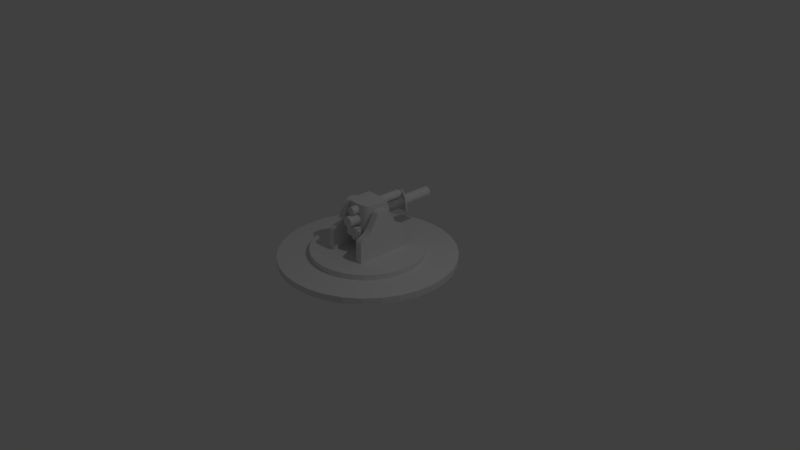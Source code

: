 # Source: pushka4.blend  (saved by Blender 2.79.0; exported with 4.5.12 LTS)
import bpy
from mathutils import Matrix  # noqa: F401  (used for matrix-valued properties, if any)

bpy.ops.wm.read_factory_settings(use_empty=True)
scene = bpy.context.scene
scene.name = 'Scene'

# ---- collections
col_collection_1 = bpy.data.collections.new('Collection 1'); scene.collection.children.link(col_collection_1)

# ---- world
world_world = bpy.data.worlds.new('World'); scene.world = world_world
world_world.color = (0.05088, 0.05088, 0.05088)
world_world.use_sun_shadow = False
world_world.sun_shadow_jitter_overblur = 0.0
world_world.cycles.sampling_method = 'MANUAL'

# ---- cameras
cam_camera = bpy.data.cameras.new('Camera')
cam_camera.clip_end = 100.0
cam_camera.lens = 35.0
cam_camera.sensor_width = 32.0
cam_camera.sensor_height = 18.0
cam_camera.ortho_scale = 7.314
cam_camera.dof.focus_distance = 0.0
cam_camera.dof.aperture_fstop = 128.0

# ---- lights
light_lamp = bpy.data.lights.new('Lamp', 'POINT')
light_lamp.transmission_factor = 0.0
light_lamp.cutoff_distance = 30.0
light_lamp.energy = 100.0
light_lamp.shadow_buffer_clip_start = 1.001
light_lamp.shadow_soft_size = 0.1
light_lamp.shadow_maximum_resolution = 0.006
light_lamp.use_absolute_resolution = True

# ---- meshes
me_003 = bpy.data.meshes.new('Куб.003')
me_003.from_pydata([(-1.0, 1.0, -0.5093), (-1.0, 1.0, 1.0), (1.0, 1.0, -0.5093), (1.0, 1.0, 1.0), (-0.5432, -1.0, -1.0), (-1.0, -0.5432, -1.0), (-0.6844, -0.9776, -1.0), (-0.8117, -0.9128, -1.0), (-0.9128, -0.8117, -1.0), (-0.9776, -0.6844, -1.0), (-1.0, -0.5432, 1.0), (0.4749, -1.0, -0.4252), (-0.9776, -0.6844, 1.0), (-0.9128, -0.8117, 1.0), (-0.8117, -0.9128, 1.0), (-0.6844, -0.9776, 1.0), (1.0, -0.4749, -1.0), (0.4749, -1.0, -1.0), (0.9743, -0.6372, -1.0), (0.8997, -0.7835, -1.0), (0.7835, -0.8997, -1.0), (0.6372, -0.9743, -1.0), (-0.5432, -1.0, -0.4252), (1.0, -0.4749, 1.0), (0.6372, -0.9743, 1.0), (0.7835, -0.8997, 1.0), (0.8997, -0.7835, 1.0), (0.9743, -0.6372, 1.0), (-0.5432, -1.0, 0.8987), (-0.6844, -0.9776, 1.0), (-0.554, -0.9983, 0.9375), (-0.5846, -0.9935, 0.9703), (-0.6304, -0.9862, 0.9923), (0.6372, -0.9743, 1.0), (0.4749, -1.0, 0.8987), (0.5751, -0.9841, 0.9923), (0.5224, -0.9925, 0.9703), (0.4872, -0.998, 0.9375), (0.4749, -1.514, -1.0), (0.4749, -1.514, -0.4252), (-0.5432, -1.514, -1.0), (-0.5432, -1.514, -0.4252), (0.4749, -1.257, -0.4252), (0.4749, -1.257, -1.0), (-0.5432, -1.257, -1.0), (-0.5432, -1.257, -0.4252), (0.4749, -1.385, -0.4252), (-0.5432, -1.385, -1.0), (0.4749, -1.385, -1.0), (-0.5432, -1.385, -0.4252), (0.4749, -1.128, -1.0), (-0.5432, -1.128, -0.4252), (0.4749, -1.128, -0.4252), (-0.5432, -1.128, -1.0), (-0.5432, -1.514, -0.8563), (-0.5432, -1.514, -0.7126), (-0.5432, -1.514, -0.5689), (0.4749, -1.514, -0.8563), (0.4749, -1.514, -0.7126), (0.4749, -1.514, -0.5689), (0.4749, -1.0, -0.8563), (0.4749, -1.0, -0.7126), (0.4749, -1.0, -0.5689), (-0.5432, -1.0, -0.8563), (-0.5432, -1.0, -0.7126), (-0.5432, -1.0, -0.5689), (-0.5432, -1.257, -0.8563), (0.6143, -1.257, -0.5689), (-0.5432, -1.257, -0.5689), (0.4749, -1.257, -0.5689), (-1.0, 1.0, -1.531), (0.4749, -1.257, -0.8563), (-0.5432, -1.385, -0.8563), (-0.5432, -1.385, -0.7126), (-0.5432, -1.385, -0.5689), (0.4749, -1.385, -0.5689), (0.4749, -1.385, -0.7126), (0.4749, -1.385, -0.8563), (0.4749, -1.128, -0.5689), (0.4749, -1.128, -0.7126), (0.4749, -1.128, -0.8563), (-0.5432, -1.128, -0.8563), (-0.5432, -1.128, -0.7126), (-0.5432, -1.128, -0.5689), (-0.6913, -1.257, -0.8563), (-0.6913, -1.257, -0.7126), (-0.6913, -1.257, -0.5689), (-0.6913, -1.385, -0.8563), (-0.6913, -1.385, -0.7126), (-0.6913, -1.385, -0.5689), (-0.6913, -1.128, -0.8563), (-0.6913, -1.128, -0.7126), (-0.6913, -1.128, -0.5689), (0.6143, -1.257, -0.7126), (0.6143, -1.257, -0.8563), (0.6143, -1.385, -0.5689), (0.6143, -1.385, -0.7126), (0.6143, -1.385, -0.8563), (0.6143, -1.128, -0.5689), (0.6143, -1.128, -0.7126), (0.6143, -1.128, -0.8563), (1.0, 1.0, -1.531), (-1.35, 0.2595, 0.3754), (1.528, 0.2595, 0.3754), (-1.35, 0.253, 0.321), (1.528, 0.253, 0.321), (-1.35, 0.2339, 0.2686), (1.528, 0.2339, 0.2686), (-1.35, 0.2027, 0.2204), (1.528, 0.2027, 0.2204), (-1.35, 0.1608, 0.1781), (1.528, 0.1608, 0.1781), (-1.35, 0.1098, 0.1434), (1.528, 0.1098, 0.1434), (-1.35, 0.05154, 0.1177), (1.528, 0.05154, 0.1177), (-1.35, -0.01166, 0.1018), (1.528, -0.01166, 0.1018), (-1.35, -0.07739, 0.09642), (1.528, -0.07739, 0.09642), (-1.35, -0.1431, 0.1018), (1.528, -0.1431, 0.1018), (-1.35, -0.2063, 0.1177), (1.528, -0.2063, 0.1177), (-1.35, -0.2646, 0.1434), (1.528, -0.2646, 0.1434), (-1.35, -0.3156, 0.1781), (1.528, -0.3156, 0.1781), (-1.35, -0.3575, 0.2204), (1.528, -0.3575, 0.2204), (-1.35, -0.3886, 0.2686), (1.528, -0.3886, 0.2686), (-1.35, -0.4078, 0.321), (1.528, -0.4078, 0.321), (-1.35, -0.4143, 0.3754), (1.528, -0.4143, 0.3754), (-1.35, -0.4078, 0.4298), (1.528, -0.4078, 0.4298), (-1.35, -0.3886, 0.4821), (1.528, -0.3886, 0.4821), (-1.35, -0.3575, 0.5304), (1.528, -0.3575, 0.5304), (-1.35, -0.3156, 0.5726), (1.528, -0.3156, 0.5726), (-1.35, -0.2646, 0.6073), (1.528, -0.2646, 0.6073), (-1.35, -0.2063, 0.6331), (1.528, -0.2063, 0.6331), (-1.35, -0.1431, 0.649), (1.528, -0.1431, 0.649), (-1.35, -0.07739, 0.6543), (1.528, -0.07739, 0.6543), (-1.35, -0.01166, 0.649), (1.528, -0.01166, 0.649), (-1.35, 0.05154, 0.6331), (1.528, 0.05154, 0.6331), (-1.35, 0.1098, 0.6073), (1.528, 0.1098, 0.6073), (-1.35, 0.1608, 0.5726), (1.528, 0.1608, 0.5726), (-1.35, 0.2027, 0.5304), (1.528, 0.2027, 0.5304), (-1.35, 0.2339, 0.4821), (1.528, 0.2339, 0.4821), (-1.35, 0.253, 0.4298), (1.528, 0.253, 0.4298), (-0.6844, -0.9776, -1.531), (-0.5432, -1.0, -1.531), (-0.8117, -0.9128, -1.531), (-0.9128, -0.8117, -1.531), (-0.9776, -0.6844, -1.531), (-1.0, -0.5432, -1.531), (0.4749, -1.0, -1.531), (0.6372, -0.9743, -1.531), (0.7835, -0.8997, -1.531), (0.8997, -0.7835, -1.531), (0.9743, -0.6372, -1.531), (1.0, -0.4749, -1.531), (1.0, 1.861, -1.0), (-1.0, 1.861, -1.0), (1.0, 1.861, -1.531), (-1.0, 1.861, -1.531)], [], [(11, 34, 28, 22), (0, 1, 3, 2), (33, 35, 36, 37, 34, 11, 62, 61, 60, 17, 21, 24), (5, 10, 1, 0), (3, 1, 10, 12, 13, 14, 15, 29, 33, 24, 25, 26, 27, 23), (6, 15, 14, 7), (7, 14, 13, 8), (8, 13, 12, 9), (9, 12, 10, 5), (2, 3, 23, 16), (75, 46, 39, 59), (24, 21, 20, 25), (25, 20, 19, 26), (26, 19, 18, 27), (27, 18, 16, 23), (9, 5, 171, 170), (33, 29, 32, 35), (35, 32, 31, 36), (36, 31, 30, 37), (37, 30, 28, 34), (4, 63, 64, 65, 22, 28, 30, 31, 32, 29, 15, 6), (59, 39, 41, 56), (72, 47, 40, 54), (46, 49, 41, 39), (47, 48, 38, 40), (53, 50, 43, 44), (52, 51, 45, 42), (81, 53, 44, 66), (78, 52, 42, 69), (44, 43, 48, 47), (42, 45, 49, 46), (66, 44, 47, 72), (69, 42, 46, 75), (62, 11, 52, 78), (63, 4, 53, 81), (11, 22, 51, 52), (4, 17, 50, 53), (22, 65, 83, 51), (65, 64, 82, 83), (64, 63, 81, 82), (17, 60, 80, 50), (60, 61, 79, 80), (61, 62, 78, 79), (43, 71, 77, 48), (80, 79, 99, 100), (76, 77, 97, 96), (45, 68, 74, 49), (72, 73, 88, 87), (66, 72, 87, 84), (50, 80, 71, 43), (79, 78, 98, 99), (77, 71, 94, 97), (51, 83, 68, 45), (68, 83, 92, 86), (81, 66, 84, 90), (49, 74, 56, 41), (74, 73, 55, 56), (73, 72, 54, 55), (38, 57, 54, 40), (57, 58, 55, 54), (58, 59, 56, 55), (48, 77, 57, 38), (77, 76, 58, 57), (76, 75, 59, 58), (86, 85, 88, 89), (85, 84, 87, 88), (92, 91, 85, 86), (91, 90, 84, 85), (74, 68, 86, 89), (82, 81, 90, 91), (73, 74, 89, 88), (83, 82, 91, 92), (94, 93, 96, 97), (93, 67, 95, 96), (100, 99, 93, 94), (99, 98, 67, 93), (78, 69, 67, 98), (75, 76, 96, 95), (71, 80, 100, 94), (69, 75, 95, 67), (102, 103, 105, 104), (104, 105, 107, 106), (106, 107, 109, 108), (108, 109, 111, 110), (110, 111, 113, 112), (112, 113, 115, 114), (114, 115, 117, 116), (116, 117, 119, 118), (118, 119, 121, 120), (120, 121, 123, 122), (122, 123, 125, 124), (124, 125, 127, 126), (126, 127, 129, 128), (0, 2, 178, 179), (128, 129, 131, 130), (101, 70, 181, 180), (130, 131, 133, 132), (2, 101, 180, 178), (132, 133, 135, 134), (179, 178, 180, 181), (134, 135, 137, 136), (17, 4, 167, 172), (136, 137, 139, 138), (21, 17, 172, 173), (138, 139, 141, 140), (2, 16, 177, 101), (140, 141, 143, 142), (70, 0, 179, 181), (142, 143, 145, 144), (6, 7, 168, 166), (144, 145, 147, 146), (19, 20, 174, 175), (146, 147, 149, 148), (8, 9, 170, 169), (148, 149, 151, 150), (16, 18, 176, 177), (150, 151, 153, 152), (5, 0, 70, 171), (152, 153, 155, 154), (20, 21, 173, 174), (154, 155, 157, 156), (4, 6, 166, 167), (156, 157, 159, 158), (7, 8, 169, 168), (158, 159, 161, 160), (18, 19, 175, 176), (160, 161, 163, 162), (105, 103, 165, 163, 161, 159, 157, 155, 153, 151, 149, 147, 145, 143, 141, 139, 137, 135, 133, 131, 129, 127, 125, 123, 121, 119, 117, 115, 113, 111, 109, 107), (70, 101, 177, 176, 175, 174, 173, 172, 167, 166, 168, 169, 170, 171), (162, 163, 165, 164), (164, 165, 103, 102), (102, 104, 106, 108, 110, 112, 114, 116, 118, 120, 122, 124, 126, 128, 130, 132, 134, 136, 138, 140, 142, 144, 146, 148, 150, 152, 154, 156, 158, 160, 162, 164)])
me_003.use_remesh_preserve_volume = False
me_003.use_remesh_preserve_attributes = False
me_003.use_mirror_vertex_groups = False
me_003.update()
me_003_1 = bpy.data.meshes.new('Цилиндр.003')
me_003_1.from_pydata([(0.0, 1.0, -1.0), (0.0, 1.0, 1.0), (0.1951, 0.9808, -1.0), (0.1951, 0.9808, 1.0), (0.3827, 0.9239, -1.0), (0.3827, 0.9239, 1.0), (0.5556, 0.8315, -1.0), (0.5556, 0.8315, 1.0), (0.7071, 0.7071, -1.0), (0.7071, 0.7071, 1.0), (0.8315, 0.5556, -1.0), (0.8315, 0.5556, 1.0), (0.9239, 0.3827, -1.0), (0.9239, 0.3827, 1.0), (0.9808, 0.1951, -1.0), (0.9808, 0.1951, 1.0), (1.0, 7.55e-08, -1.0), (1.0, 7.55e-08, 1.0), (0.9808, -0.1951, -1.0), (0.9808, -0.1951, 1.0), (0.9239, -0.3827, -1.0), (0.9239, -0.3827, 1.0), (0.8315, -0.5556, -1.0), (0.8315, -0.5556, 1.0), (0.7071, -0.7071, -1.0), (0.7071, -0.7071, 1.0), (0.5556, -0.8315, -1.0), (0.5556, -0.8315, 1.0), (0.3827, -0.9239, -1.0), (0.3827, -0.9239, 1.0), (0.1951, -0.9808, -1.0), (0.1951, -0.9808, 1.0), (-3.258e-07, -1.0, -1.0), (-3.258e-07, -1.0, 1.0), (-0.1951, -0.9808, -1.0), (-0.1951, -0.9808, 1.0), (-0.3827, -0.9239, -1.0), (-0.3827, -0.9239, 1.0), (-0.5556, -0.8315, -1.0), (-0.5556, -0.8315, 1.0), (-0.7071, -0.7071, -1.0), (-0.7071, -0.7071, 1.0), (-0.8315, -0.5556, -1.0), (-0.8315, -0.5556, 1.0), (-0.9239, -0.3827, -1.0), (-0.9239, -0.3827, 1.0), (-0.9808, -0.1951, -1.0), (-0.9808, -0.1951, 1.0), (-1.0, 9.656e-07, -1.0), (-1.0, 9.656e-07, 1.0), (-0.9808, 0.1951, -1.0), (-0.9808, 0.1951, 1.0), (-0.9239, 0.3827, -1.0), (-0.9239, 0.3827, 1.0), (-0.8315, 0.5556, -1.0), (-0.8315, 0.5556, 1.0), (-0.7071, 0.7071, -1.0), (-0.7071, 0.7071, 1.0), (-0.5556, 0.8315, -1.0), (-0.5556, 0.8315, 1.0), (-0.3827, 0.9239, -1.0), (-0.3827, 0.9239, 1.0), (-0.1951, 0.9808, -1.0), (-0.1951, 0.9808, 1.0), (-1.447e-08, 1.122, -1.004), (0.2188, 1.1, -1.004), (0.4292, 1.036, -1.004), (0.6232, 0.9326, -1.004), (0.7931, 0.7931, -1.004), (0.9326, 0.6232, -1.004), (1.036, 0.4292, -1.004), (1.1, 0.2188, -1.004), (1.122, 4.835e-08, -1.004), (1.1, -0.2188, -1.004), (1.036, -0.4292, -1.004), (0.9326, -0.6232, -1.004), (0.7931, -0.7931, -1.004), (0.6232, -0.9326, -1.004), (0.4292, -1.036, -1.004), (0.2188, -1.1, -1.004), (-3.8e-07, -1.122, -1.004), (-0.2188, -1.1, -1.004), (-0.4292, -1.036, -1.004), (-0.6232, -0.9326, -1.004), (-0.7931, -0.7931, -1.004), (-0.9326, -0.6232, -1.004), (-1.036, -0.4292, -1.004), (-1.1, -0.2188, -1.004), (-1.122, 1.047e-06, -1.004), (-1.1, 0.2188, -1.004), (-1.036, 0.4292, -1.004), (-0.9326, 0.6232, -1.004), (-0.7931, 0.7931, -1.004), (-0.6232, 0.9326, -1.004), (-0.4292, 1.036, -1.004), (-0.2188, 1.1, -1.004), (-1.447e-08, 1.122, -1.129), (0.2188, 1.1, -1.129), (0.4292, 1.036, -1.129), (0.6232, 0.9326, -1.129), (0.7931, 0.7931, -1.129), (0.9326, 0.6232, -1.129), (1.036, 0.4292, -1.129), (1.1, 0.2188, -1.129), (1.122, 3.802e-08, -1.129), (1.1, -0.2188, -1.129), (1.036, -0.4292, -1.129), (0.9326, -0.6232, -1.129), (0.7931, -0.7931, -1.129), (0.6232, -0.9326, -1.129), (0.4292, -1.036, -1.129), (0.2188, -1.1, -1.129), (-3.8e-07, -1.122, -1.129), (-0.2188, -1.1, -1.129), (-0.4292, -1.036, -1.129), (-0.6232, -0.9326, -1.129), (-0.7931, -0.7931, -1.129), (-0.9326, -0.6232, -1.129), (-1.036, -0.4292, -1.129), (-1.1, -0.2188, -1.129), (-1.122, 1.036e-06, -1.129), (-1.1, 0.2188, -1.129), (-1.036, 0.4292, -1.129), (-0.9326, 0.6232, -1.129), (-0.7931, 0.7931, -1.129), (-0.6232, 0.9326, -1.129), (-0.4292, 1.036, -1.129), (-0.2188, 1.1, -1.129), (-1.447e-08, 1.122, -1.004), (0.2188, 1.1, -1.004), (0.4292, 1.036, -1.004), (0.6232, 0.9326, -1.004), (0.7931, 0.7931, -1.004), (0.9326, 0.6232, -1.004), (1.036, 0.4292, -1.004), (1.1, 0.2188, -1.004), (1.122, 4.835e-08, -1.004), (1.1, -0.2188, -1.004), (1.036, -0.4292, -1.004), (0.9326, -0.6232, -1.004), (0.7931, -0.7931, -1.004), (0.6232, -0.9326, -1.004), (0.4292, -1.036, -1.004), (0.2188, -1.1, -1.004), (-3.8e-07, -1.122, -1.004), (-0.2188, -1.1, -1.004), (-0.4292, -1.036, -1.004), (-0.6232, -0.9326, -1.004), (-0.7931, -0.7931, -1.004), (-0.9326, -0.6232, -1.004), (-1.036, -0.4292, -1.004), (-1.1, -0.2188, -1.004), (-1.122, 1.047e-06, -1.004), (-1.1, 0.2188, -1.004), (-1.036, 0.4292, -1.004), (-0.9326, 0.6232, -1.004), (-0.7931, 0.7931, -1.004), (-0.6232, 0.9326, -1.004), (-0.4292, 1.036, -1.004), (-0.2188, 1.1, -1.004), (-1.447e-08, 1.122, -1.129), (0.2188, 1.1, -1.129), (0.4292, 1.036, -1.129), (0.6232, 0.9326, -1.129), (0.7931, 0.7931, -1.129), (0.9326, 0.6232, -1.129), (1.036, 0.4292, -1.129), (1.1, 0.2188, -1.129), (1.122, 3.802e-08, -1.129), (1.1, -0.2188, -1.129), (1.036, -0.4292, -1.129), (0.9326, -0.6232, -1.129), (0.7931, -0.7931, -1.129), (0.6232, -0.9326, -1.129), (0.4292, -1.036, -1.129), (0.2188, -1.1, -1.129), (-3.8e-07, -1.122, -1.129), (-0.2188, -1.1, -1.129), (-0.4292, -1.036, -1.129), (-0.6232, -0.9326, -1.129), (-0.7931, -0.7931, -1.129), (-0.9326, -0.6232, -1.129), (-1.036, -0.4292, -1.129), (-1.1, -0.2188, -1.129), (-1.122, 1.036e-06, -1.129), (-1.1, 0.2188, -1.129), (-1.036, 0.4292, -1.129), (-0.9326, 0.6232, -1.129), (-0.7931, 0.7931, -1.129), (-0.6232, 0.9326, -1.129), (-0.4292, 1.036, -1.129), (-0.2188, 1.1, -1.129), (-1.447e-08, 1.122, -1.004), (0.2188, 1.1, -1.004), (0.4292, 1.036, -1.004), (0.6232, 0.9326, -1.004), (0.7931, 0.7931, -1.004), (0.9326, 0.6232, -1.004), (1.036, 0.4292, -1.004), (1.1, 0.2188, -1.004), (1.122, 4.835e-08, -1.004), (1.1, -0.2188, -1.004), (1.036, -0.4292, -1.004), (0.9326, -0.6232, -1.004), (0.7931, -0.7931, -1.004), (0.6232, -0.9326, -1.004), (0.4292, -1.036, -1.004), (0.2188, -1.1, -1.004), (-3.8e-07, -1.122, -1.004), (-0.2188, -1.1, -1.004), (-0.4292, -1.036, -1.004), (-0.6232, -0.9326, -1.004), (-0.7931, -0.7931, -1.004), (-0.9326, -0.6232, -1.004), (-1.036, -0.4292, -1.004), (-1.1, -0.2188, -1.004), (-1.122, 1.047e-06, -1.004), (-1.1, 0.2188, -1.004), (-1.036, 0.4292, -1.004), (-0.9326, 0.6232, -1.004), (-0.7931, 0.7931, -1.004), (-0.6232, 0.9326, -1.004), (-0.4292, 1.036, -1.004), (-0.2188, 1.1, -1.004), (-1.447e-08, 1.122, -1.129), (0.2188, 1.1, -1.129), (0.4292, 1.036, -1.129), (0.6232, 0.9326, -1.129), (0.7931, 0.7931, -1.129), (0.9326, 0.6232, -1.129), (1.036, 0.4292, -1.129), (1.1, 0.2188, -1.129), (1.122, 3.802e-08, -1.129), (1.1, -0.2188, -1.129), (1.036, -0.4292, -1.129), (0.9326, -0.6232, -1.129), (0.7931, -0.7931, -1.129), (0.6232, -0.9326, -1.129), (0.4292, -1.036, -1.129), (0.2188, -1.1, -1.129), (-3.8e-07, -1.122, -1.129), (-0.2188, -1.1, -1.129), (-0.4292, -1.036, -1.129), (-0.6232, -0.9326, -1.129), (-0.7931, -0.7931, -1.129), (-0.9326, -0.6232, -1.129), (-1.036, -0.4292, -1.129), (-1.1, -0.2188, -1.129), (-1.122, 1.036e-06, -1.129), (-1.1, 0.2188, -1.129), (-1.036, 0.4292, -1.129), (-0.9326, 0.6232, -1.129), (-0.7931, 0.7931, -1.129), (-0.6232, 0.9326, -1.129), (-0.4292, 1.036, -1.129), (-0.2188, 1.1, -1.129), (-3.196e-08, 1.01, -1.129), (0.1971, 0.991, -1.129), (0.3867, 0.9335, -1.129), (0.5614, 0.8401, -1.129), (0.7145, 0.7145, -1.129), (0.8401, 0.5614, -1.129), (0.9335, 0.3867, -1.129), (0.991, 0.1971, -1.129), (1.01, 7.631e-09, -1.129), (0.991, -0.1971, -1.129), (0.9335, -0.3867, -1.129), (0.8401, -0.5614, -1.129), (0.7145, -0.7145, -1.129), (0.5614, -0.8401, -1.129), (0.3867, -0.9335, -1.129), (0.1971, -0.991, -1.129), (-3.5e-07, -1.01, -1.129), (-0.1971, -0.991, -1.129), (-0.3867, -0.9335, -1.129), (-0.5614, -0.8401, -1.129), (-0.7145, -0.7145, -1.129), (-0.8401, -0.5614, -1.129), (-0.9335, -0.3867, -1.129), (-0.991, -0.1971, -1.129), (-1.01, 9.444e-07, -1.129), (-0.991, 0.1971, -1.129), (-0.9335, 0.3867, -1.129), (-0.8401, 0.5614, -1.129), (-0.7145, 0.7145, -1.129), (-0.5614, 0.8401, -1.129), (-0.3867, 0.9335, -1.129), (-0.1971, 0.991, -1.129), (-1.447e-08, 1.122, -1.129), (0.2188, 1.1, -1.129), (0.4292, 1.036, -1.129), (0.6232, 0.9326, -1.129), (0.7931, 0.7931, -1.129), (0.9326, 0.6232, -1.129), (1.036, 0.4292, -1.129), (1.1, 0.2188, -1.129), (1.122, 3.802e-08, -1.129), (1.1, -0.2188, -1.129), (1.036, -0.4292, -1.129), (0.9326, -0.6232, -1.129), (0.7931, -0.7931, -1.129), (0.6232, -0.9326, -1.129), (0.4292, -1.036, -1.129), (0.2188, -1.1, -1.129), (-3.8e-07, -1.122, -1.129), (-0.2188, -1.1, -1.129), (-0.4292, -1.036, -1.129), (-0.6232, -0.9326, -1.129), (-0.7931, -0.7931, -1.129), (-0.9326, -0.6232, -1.129), (-1.036, -0.4292, -1.129), (-1.1, -0.2188, -1.129), (-1.122, 1.036e-06, -1.129), (-1.1, 0.2188, -1.129), (-1.036, 0.4292, -1.129), (-0.9326, 0.6232, -1.129), (-0.7931, 0.7931, -1.129), (-0.6232, 0.9326, -1.129), (-0.4292, 1.036, -1.129), (-0.2188, 1.1, -1.129), (-1.68e-07, 0.373, -1.915), (0.07277, 0.3658, -1.915), (0.1427, 0.3446, -1.915), (0.2072, 0.3101, -1.915), (0.2638, 0.2638, -1.915), (0.3101, 0.2072, -1.915), (0.3446, 0.1427, -1.915), (0.3658, 0.07277, -1.915), (0.373, -2.387e-07, -1.915), (0.3658, -0.07277, -1.915), (0.3446, -0.1427, -1.915), (0.3101, -0.2072, -1.915), (0.2638, -0.2638, -1.915), (0.2072, -0.3101, -1.915), (0.1427, -0.3446, -1.915), (0.07277, -0.3658, -1.915), (-1.567e-07, -0.373, -1.915), (-0.07277, -0.3658, -1.915), (-0.1427, -0.3446, -1.915), (-0.2072, -0.3101, -1.915), (-0.2638, -0.2638, -1.915), (-0.3101, -0.2072, -1.915), (-0.3446, -0.1427, -1.915), (-0.3658, -0.07277, -1.915), (-0.373, 2.948e-07, -1.915), (-0.3658, 0.07277, -1.915), (-0.3446, 0.1427, -1.915), (-0.3101, 0.2072, -1.915), (-0.2638, 0.2638, -1.915), (-0.2072, 0.3101, -1.915), (-0.1427, 0.3446, -1.915), (-0.07277, 0.3658, -1.915), (-1.648e-07, 0.3879, -1.915), (-3.196e-08, 1.01, -1.295), (-1.355e-07, 0.5264, -1.899), (-1.071e-07, 0.658, -1.854), (-8.196e-08, 0.776, -1.78), (-6.1e-08, 0.8746, -1.682), (-4.517e-08, 0.9488, -1.564), (-3.539e-08, 0.9948, -1.433), (0.1971, 0.991, -1.295), (0.07568, 0.3805, -1.915), (0.1941, 0.9757, -1.433), (0.1851, 0.9306, -1.564), (0.1706, 0.8578, -1.682), (0.1514, 0.7611, -1.78), (0.1284, 0.6454, -1.854), (0.1027, 0.5163, -1.899), (0.3867, 0.9335, -1.295), (0.1484, 0.3584, -1.915), (0.3807, 0.9191, -1.433), (0.3631, 0.8766, -1.564), (0.3347, 0.808, -1.682), (0.297, 0.717, -1.78), (0.2518, 0.6079, -1.854), (0.2015, 0.4864, -1.899), (0.5614, 0.8401, -1.295), (0.2155, 0.3225, -1.915), (0.5527, 0.8272, -1.433), (0.5271, 0.7889, -1.564), (0.4859, 0.7272, -1.682), (0.4311, 0.6453, -1.78), (0.3656, 0.5471, -1.854), (0.2925, 0.4377, -1.899), (0.7145, 0.7145, -1.295), (0.2743, 0.2743, -1.915), (0.7034, 0.7034, -1.433), (0.6709, 0.6709, -1.564), (0.6184, 0.6184, -1.682), (0.5487, 0.5487, -1.78), (0.4653, 0.4653, -1.854), (0.3722, 0.3722, -1.899), (0.8401, 0.5614, -1.295), (0.3225, 0.2155, -1.915), (0.8272, 0.5527, -1.433), (0.7889, 0.5271, -1.564), (0.7272, 0.4859, -1.682), (0.6453, 0.4311, -1.78), (0.5471, 0.3656, -1.854), (0.4377, 0.2925, -1.899), (0.9335, 0.3867, -1.295), (0.3584, 0.1484, -1.915), (0.9191, 0.3807, -1.433), (0.8766, 0.3631, -1.564), (0.808, 0.3347, -1.682), (0.717, 0.297, -1.78), (0.6079, 0.2518, -1.854), (0.4864, 0.2015, -1.899), (0.991, 0.1971, -1.295), (0.3805, 0.07568, -1.915), (0.9757, 0.1941, -1.433), (0.9306, 0.1851, -1.564), (0.8578, 0.1706, -1.682), (0.7611, 0.1514, -1.78), (0.6454, 0.1284, -1.854), (0.5163, 0.1027, -1.899), (1.01, -6.106e-09, -1.295), (0.3879, -2.344e-07, -1.915), (0.9948, -2.189e-08, -1.433), (0.9488, -4.657e-08, -1.564), (0.8746, -7.73e-08, -1.682), (0.776, -1.136e-07, -1.78), (0.658, -1.537e-07, -1.854), (0.5264, -1.937e-07, -1.899), (0.991, -0.1971, -1.295), (0.3805, -0.07568, -1.915), (0.9757, -0.1941, -1.433), (0.9306, -0.1851, -1.564), (0.8578, -0.1706, -1.682), (0.7611, -0.1514, -1.78), (0.6454, -0.1284, -1.854), (0.5163, -0.1027, -1.899), (0.9335, -0.3867, -1.295), (0.3584, -0.1484, -1.915), (0.9191, -0.3807, -1.433), (0.8766, -0.3631, -1.564), (0.808, -0.3347, -1.682), (0.717, -0.297, -1.78), (0.6079, -0.2518, -1.854), (0.4864, -0.2015, -1.899), (0.8401, -0.5614, -1.295), (0.3225, -0.2155, -1.915), (0.8272, -0.5527, -1.433), (0.7889, -0.5271, -1.564), (0.7272, -0.4859, -1.682), (0.6453, -0.4311, -1.78), (0.5471, -0.3656, -1.854), (0.4377, -0.2925, -1.899), (0.7145, -0.7145, -1.295), (0.2743, -0.2743, -1.915), (0.7034, -0.7034, -1.433), (0.6709, -0.6709, -1.564), (0.6184, -0.6184, -1.682), (0.5487, -0.5487, -1.78), (0.4653, -0.4653, -1.854), (0.3722, -0.3722, -1.899), (0.5614, -0.8401, -1.295), (0.2155, -0.3225, -1.915), (0.5527, -0.8272, -1.433), (0.5271, -0.7889, -1.564), (0.4859, -0.7272, -1.682), (0.4311, -0.6453, -1.78), (0.3656, -0.5471, -1.854), (0.2925, -0.4377, -1.899), (0.3867, -0.9335, -1.295), (0.1484, -0.3584, -1.915), (0.3807, -0.9191, -1.433), (0.3631, -0.8766, -1.564), (0.3347, -0.808, -1.682), (0.297, -0.717, -1.78), (0.2518, -0.6079, -1.854), (0.2015, -0.4864, -1.899), (0.1971, -0.991, -1.295), (0.07568, -0.3805, -1.915), (0.1941, -0.9757, -1.433), (0.1851, -0.9306, -1.564), (0.1706, -0.8578, -1.682), (0.1514, -0.7611, -1.78), (0.1284, -0.6454, -1.854), (0.1027, -0.5163, -1.899), (-3.5e-07, -1.01, -1.295), (-1.612e-07, -0.3879, -1.915), (-3.451e-07, -0.9948, -1.433), (-3.311e-07, -0.9488, -1.564), (-3.083e-07, -0.8746, -1.682), (-2.785e-07, -0.776, -1.78), (-2.431e-07, -0.658, -1.854), (-2.03e-07, -0.5264, -1.899), (-0.1971, -0.991, -1.295), (-0.07568, -0.3805, -1.915), (-0.1941, -0.9757, -1.433), (-0.1851, -0.9306, -1.564), (-0.1706, -0.8578, -1.682), (-0.1514, -0.7611, -1.78), (-0.1284, -0.6454, -1.854), (-0.1027, -0.5163, -1.899), (-0.3867, -0.9335, -1.295), (-0.1484, -0.3584, -1.915), (-0.3807, -0.9191, -1.433), (-0.3631, -0.8766, -1.564), (-0.3347, -0.808, -1.682), (-0.297, -0.717, -1.78), (-0.2518, -0.6079, -1.854), (-0.2015, -0.4864, -1.899), (-0.5614, -0.8401, -1.295), (-0.2155, -0.3225, -1.915), (-0.5527, -0.8272, -1.433), (-0.5271, -0.7889, -1.564), (-0.4859, -0.7272, -1.682), (-0.4311, -0.6453, -1.78), (-0.3656, -0.5471, -1.854), (-0.2925, -0.4377, -1.899), (-0.7145, -0.7145, -1.295), (-0.2743, -0.2743, -1.915), (-0.7034, -0.7034, -1.433), (-0.6709, -0.6709, -1.564), (-0.6184, -0.6184, -1.682), (-0.5487, -0.5487, -1.78), (-0.4653, -0.4653, -1.854), (-0.3722, -0.3722, -1.899), (-0.8401, -0.5614, -1.295), (-0.3225, -0.2155, -1.915), (-0.8272, -0.5527, -1.433), (-0.7889, -0.5271, -1.564), (-0.7272, -0.4859, -1.682), (-0.6453, -0.4311, -1.78), (-0.5471, -0.3656, -1.854), (-0.4377, -0.2925, -1.899), (-0.9335, -0.3867, -1.295), (-0.3584, -0.1484, -1.915), (-0.9191, -0.3807, -1.433), (-0.8766, -0.3631, -1.564), (-0.808, -0.3347, -1.682), (-0.717, -0.297, -1.78), (-0.6079, -0.2518, -1.854), (-0.4864, -0.2015, -1.899), (-0.991, -0.1971, -1.295), (-0.3805, -0.07568, -1.915), (-0.9757, -0.1941, -1.433), (-0.9306, -0.1851, -1.564), (-0.8578, -0.1706, -1.682), (-0.7611, -0.1514, -1.78), (-0.6454, -0.1284, -1.854), (-0.5163, -0.1027, -1.899), (-1.01, 9.307e-07, -1.295), (-0.3879, 3.085e-07, -1.915), (-0.9948, 9.057e-07, -1.433), (-0.9488, 8.517e-07, -1.564), (-0.8746, 7.739e-07, -1.682), (-0.776, 6.752e-07, -1.78), (-0.658, 5.607e-07, -1.854), (-0.5264, 4.377e-07, -1.899), (-0.991, 0.1971, -1.295), (-0.3805, 0.07568, -1.915), (-0.9757, 0.1941, -1.433), (-0.9306, 0.1851, -1.564), (-0.8578, 0.1706, -1.682), (-0.7611, 0.1514, -1.78), (-0.6454, 0.1284, -1.854), (-0.5163, 0.1027, -1.899), (-0.9335, 0.3867, -1.295), (-0.3584, 0.1484, -1.915), (-0.9191, 0.3807, -1.433), (-0.8766, 0.3631, -1.564), (-0.808, 0.3347, -1.682), (-0.717, 0.297, -1.78), (-0.6079, 0.2518, -1.854), (-0.4864, 0.2015, -1.899), (-0.8401, 0.5614, -1.295), (-0.3225, 0.2155, -1.915), (-0.8272, 0.5527, -1.433), (-0.7889, 0.5271, -1.564), (-0.7272, 0.4859, -1.682), (-0.6453, 0.4311, -1.78), (-0.5471, 0.3656, -1.854), (-0.4377, 0.2925, -1.899), (-0.7145, 0.7145, -1.295), (-0.2743, 0.2743, -1.915), (-0.7034, 0.7034, -1.433), (-0.6709, 0.6709, -1.564), (-0.6184, 0.6184, -1.682), (-0.5487, 0.5487, -1.78), (-0.4653, 0.4653, -1.854), (-0.3722, 0.3722, -1.899), (-0.5614, 0.8401, -1.295), (-0.2155, 0.3225, -1.915), (-0.5527, 0.8272, -1.433), (-0.5271, 0.7889, -1.564), (-0.4859, 0.7272, -1.682), (-0.4311, 0.6453, -1.78), (-0.3656, 0.5471, -1.854), (-0.2925, 0.4377, -1.899), (-0.3867, 0.9335, -1.295), (-0.1484, 0.3584, -1.915), (-0.3807, 0.9191, -1.433), (-0.3631, 0.8766, -1.564), (-0.3347, 0.808, -1.682), (-0.297, 0.717, -1.78), (-0.2518, 0.6079, -1.854), (-0.2015, 0.4864, -1.899), (-0.1971, 0.991, -1.295), (-0.07568, 0.3805, -1.915), (-0.1941, 0.9757, -1.433), (-0.1851, 0.9306, -1.564), (-0.1706, 0.8578, -1.682), (-0.1514, 0.7611, -1.78), (-0.1284, 0.6454, -1.854), (-0.1027, 0.5163, -1.899), (3.035e-07, 0.373, -2.285), (0.07277, 0.3658, -2.285), (0.1427, 0.3446, -2.285), (0.2072, 0.3101, -2.285), (0.2638, 0.2638, -2.285), (0.3101, 0.2072, -2.285), (0.3446, 0.1427, -2.285), (0.3658, 0.07277, -2.285), (0.373, -2.693e-07, -2.285), (0.3658, -0.07277, -2.285), (0.3446, -0.1427, -2.285), (0.3101, -0.2072, -2.285), (0.2638, -0.2638, -2.285), (0.2072, -0.3101, -2.285), (0.1427, -0.3446, -2.285), (0.07277, -0.3658, -2.285), (3.147e-07, -0.373, -2.285), (-0.07277, -0.3658, -2.285), (-0.1427, -0.3446, -2.285), (-0.2072, -0.3101, -2.285), (-0.2638, -0.2638, -2.285), (-0.3101, -0.2072, -2.285), (-0.3446, -0.1427, -2.285), (-0.3658, -0.07277, -2.285), (-0.373, 2.643e-07, -2.285), (-0.3658, 0.07277, -2.285), (-0.3446, 0.1427, -2.285), (-0.3101, 0.2072, -2.285), (-0.2638, 0.2638, -2.285), (-0.2072, 0.3101, -2.285), (-0.1427, 0.3446, -2.285), (-0.07277, 0.3658, -2.285), (0.1951, 0.9808, 6.014), (-1.33e-06, 1.0, 6.014), (0.3827, 0.9239, 6.014), (0.5556, 0.8315, 6.014), (0.7071, 0.7071, 6.014), (0.8315, 0.5556, 6.014), (0.9239, 0.3827, 6.014), (0.9808, 0.1951, 6.014), (1.0, -5.876e-07, 6.014), (0.9808, -0.1951, 6.014), (0.9239, -0.3827, 6.014), (0.8315, -0.5556, 6.014), (0.7071, -0.7071, 6.014), (0.5556, -0.8315, 6.014), (0.3827, -0.9239, 6.014), (0.1951, -0.9808, 6.014), (-1.656e-06, -1.0, 6.014), (-0.1951, -0.9808, 6.014), (-0.3827, -0.9239, 6.014), (-0.5556, -0.8315, 6.014), (-0.7071, -0.7071, 6.014), (-0.8315, -0.5556, 6.014), (-0.9239, -0.3827, 6.014), (-0.9808, -0.1951, 6.014), (-1.0, 3.025e-07, 6.014), (-0.9808, 0.1951, 6.014), (-0.9239, 0.3827, 6.014), (-0.8315, 0.5556, 6.014), (-0.7071, 0.7071, 6.014), (-0.5556, 0.8315, 6.014), (-0.3827, 0.9239, 6.014), (-0.1951, 0.9808, 6.014)], [], [(0, 1, 3, 2), (2, 3, 5, 4), (4, 5, 7, 6), (6, 7, 9, 8), (8, 9, 11, 10), (10, 11, 13, 12), (12, 13, 15, 14), (14, 15, 17, 16), (16, 17, 19, 18), (18, 19, 21, 20), (20, 21, 23, 22), (22, 23, 25, 24), (24, 25, 27, 26), (26, 27, 29, 28), (28, 29, 31, 30), (30, 31, 33, 32), (32, 33, 35, 34), (34, 35, 37, 36), (36, 37, 39, 38), (38, 39, 41, 40), (40, 41, 43, 42), (42, 43, 45, 44), (44, 45, 47, 46), (46, 47, 49, 48), (48, 49, 51, 50), (50, 51, 53, 52), (52, 53, 55, 54), (54, 55, 57, 56), (56, 57, 59, 58), (58, 59, 61, 60), (21, 19, 649, 650), (60, 61, 63, 62), (62, 63, 1, 0), (6, 8, 68, 67), (113, 112, 176, 177), (24, 26, 77, 76), (42, 44, 86, 85), (60, 62, 95, 94), (16, 18, 73, 72), (34, 36, 82, 81), (52, 54, 91, 90), (8, 10, 69, 68), (26, 28, 78, 77), (44, 46, 87, 86), (0, 2, 65, 64), (62, 0, 64, 95), (18, 20, 74, 73), (36, 38, 83, 82), (54, 56, 92, 91), (10, 12, 70, 69), (28, 30, 79, 78), (46, 48, 88, 87), (2, 4, 66, 65), (20, 22, 75, 74), (38, 40, 84, 83), (56, 58, 93, 92), (12, 14, 71, 70), (30, 32, 80, 79), (48, 50, 89, 88), (4, 6, 67, 66), (22, 24, 76, 75), (40, 42, 85, 84), (58, 60, 94, 93), (14, 16, 72, 71), (32, 34, 81, 80), (50, 52, 90, 89), (107, 108, 300, 299), (65, 66, 130, 129), (91, 92, 156, 155), (112, 111, 175, 176), (64, 65, 129, 128), (90, 91, 155, 154), (111, 110, 174, 175), (89, 90, 154, 153), (110, 109, 173, 174), (88, 89, 153, 152), (109, 108, 172, 173), (87, 88, 152, 151), (108, 107, 171, 172), (86, 87, 151, 150), (107, 106, 170, 171), (85, 86, 150, 149), (106, 105, 169, 170), (84, 85, 149, 148), (105, 104, 168, 169), (83, 84, 148, 147), (104, 103, 167, 168), (82, 83, 147, 146), (103, 102, 166, 167), (81, 82, 146, 145), (102, 101, 165, 166), (96, 127, 191, 160), (80, 81, 145, 144), (101, 100, 164, 165), (127, 126, 190, 191), (79, 80, 144, 143), (100, 99, 163, 164), (126, 125, 189, 190), (186, 185, 249, 250), (132, 133, 197, 196), (158, 159, 223, 222), (185, 184, 248, 249), (131, 132, 196, 195), (157, 158, 222, 221), (184, 183, 247, 248), (130, 131, 195, 194), (156, 157, 221, 220), (183, 182, 246, 247), (129, 130, 194, 193), (155, 156, 220, 219), (182, 181, 245, 246), (128, 129, 193, 192), (154, 155, 219, 218), (181, 180, 244, 245), (153, 154, 218, 217), (180, 179, 243, 244), (152, 153, 217, 216), (179, 178, 242, 243), (151, 152, 216, 215), (178, 177, 241, 242), (150, 151, 215, 214), (177, 176, 240, 241), (149, 150, 214, 213), (176, 175, 239, 240), (148, 149, 213, 212), (175, 174, 238, 239), (147, 148, 212, 211), (174, 173, 237, 238), (146, 147, 211, 210), (173, 172, 236, 237), (92, 93, 157, 156), (66, 67, 131, 130), (114, 113, 177, 178), (93, 94, 158, 157), (67, 68, 132, 131), (115, 114, 178, 179), (94, 95, 159, 158), (68, 69, 133, 132), (116, 115, 179, 180), (95, 64, 128, 159), (69, 70, 134, 133), (117, 116, 180, 181), (70, 71, 135, 134), (118, 117, 181, 182), (71, 72, 136, 135), (119, 118, 182, 183), (72, 73, 137, 136), (120, 119, 183, 184), (73, 74, 138, 137), (121, 120, 184, 185), (74, 75, 139, 138), (122, 121, 185, 186), (75, 76, 140, 139), (123, 122, 186, 187), (97, 96, 160, 161), (76, 77, 141, 140), (124, 123, 187, 188), (98, 97, 161, 162), (77, 78, 142, 141), (125, 124, 188, 189), (99, 98, 162, 163), (78, 79, 143, 142), (200, 201, 233, 232), (214, 215, 247, 246), (201, 202, 234, 233), (215, 216, 248, 247), (202, 203, 235, 234), (216, 217, 249, 248), (203, 204, 236, 235), (217, 218, 250, 249), (204, 205, 237, 236), (218, 219, 251, 250), (205, 206, 238, 237), (192, 193, 225, 224), (219, 220, 252, 251), (206, 207, 239, 238), (193, 194, 226, 225), (220, 221, 253, 252), (207, 208, 240, 239), (194, 195, 227, 226), (221, 222, 254, 253), (208, 209, 241, 240), (195, 196, 228, 227), (222, 223, 255, 254), (209, 210, 242, 241), (196, 197, 229, 228), (223, 192, 224, 255), (210, 211, 243, 242), (197, 198, 230, 229), (211, 212, 244, 243), (198, 199, 231, 230), (212, 213, 245, 244), (199, 200, 232, 231), (213, 214, 246, 245), (159, 128, 192, 223), (133, 134, 198, 197), (187, 186, 250, 251), (161, 160, 224, 225), (134, 135, 199, 198), (188, 187, 251, 252), (162, 161, 225, 226), (135, 136, 200, 199), (189, 188, 252, 253), (163, 162, 226, 227), (136, 137, 201, 200), (190, 189, 253, 254), (164, 163, 227, 228), (137, 138, 202, 201), (191, 190, 254, 255), (165, 164, 228, 229), (138, 139, 203, 202), (160, 191, 255, 224), (166, 165, 229, 230), (139, 140, 204, 203), (167, 166, 230, 231), (140, 141, 205, 204), (168, 167, 231, 232), (141, 142, 206, 205), (169, 168, 232, 233), (142, 143, 207, 206), (170, 169, 233, 234), (143, 144, 208, 207), (171, 170, 234, 235), (144, 145, 209, 208), (172, 171, 235, 236), (145, 146, 210, 209), (332, 331, 441, 449), (121, 122, 314, 313), (108, 109, 301, 300), (122, 123, 315, 314), (109, 110, 302, 301), (96, 97, 289, 288), (123, 124, 316, 315), (110, 111, 303, 302), (97, 98, 290, 289), (124, 125, 317, 316), (111, 112, 304, 303), (98, 99, 291, 290), (125, 126, 318, 317), (112, 113, 305, 304), (99, 100, 292, 291), (126, 127, 319, 318), (113, 114, 306, 305), (100, 101, 293, 292), (127, 96, 288, 319), (114, 115, 307, 306), (101, 102, 294, 293), (115, 116, 308, 307), (102, 103, 295, 294), (116, 117, 309, 308), (103, 104, 296, 295), (117, 118, 310, 309), (104, 105, 297, 296), (118, 119, 311, 310), (105, 106, 298, 297), (119, 120, 312, 311), (106, 107, 299, 298), (120, 121, 313, 312), (257, 256, 288, 289), (258, 257, 289, 290), (259, 258, 290, 291), (260, 259, 291, 292), (261, 260, 292, 293), (262, 261, 293, 294), (263, 262, 294, 295), (264, 263, 295, 296), (265, 264, 296, 297), (266, 265, 297, 298), (267, 266, 298, 299), (268, 267, 299, 300), (269, 268, 300, 301), (270, 269, 301, 302), (271, 270, 302, 303), (272, 271, 303, 304), (273, 272, 304, 305), (274, 273, 305, 306), (275, 274, 306, 307), (276, 275, 307, 308), (277, 276, 308, 309), (278, 277, 309, 310), (279, 278, 310, 311), (280, 279, 311, 312), (281, 280, 312, 313), (282, 281, 313, 314), (283, 282, 314, 315), (284, 283, 315, 316), (285, 284, 316, 317), (286, 285, 317, 318), (287, 286, 318, 319), (256, 287, 319, 288), (325, 326, 614, 613), (346, 345, 553, 561), (333, 332, 449, 457), (347, 346, 561, 569), (334, 333, 457, 465), (348, 347, 569, 577), (335, 334, 465, 473), (320, 351, 601, 352), (349, 348, 577, 585), (336, 335, 473, 481), (323, 322, 369, 377), (350, 349, 585, 593), (337, 336, 481, 489), (324, 323, 377, 385), (351, 350, 593, 601), (338, 337, 489, 497), (325, 324, 385, 393), (339, 338, 497, 505), (326, 325, 393, 401), (256, 257, 360, 353), (340, 339, 505, 513), (327, 326, 401, 409), (341, 340, 513, 521), (328, 327, 409, 417), (342, 341, 521, 529), (329, 328, 417, 425), (343, 342, 529, 537), (330, 329, 425, 433), (344, 343, 537, 545), (331, 330, 433, 441), (345, 344, 545, 553), (287, 256, 353, 600), (257, 258, 368, 360), (258, 259, 376, 368), (259, 260, 384, 376), (260, 261, 392, 384), (261, 262, 400, 392), (262, 263, 408, 400), (263, 264, 416, 408), (264, 265, 424, 416), (265, 266, 432, 424), (266, 267, 440, 432), (267, 268, 448, 440), (268, 269, 456, 448), (269, 270, 464, 456), (270, 271, 472, 464), (271, 272, 480, 472), (272, 273, 488, 480), (273, 274, 496, 488), (274, 275, 504, 496), (275, 276, 512, 504), (276, 277, 520, 512), (277, 278, 528, 520), (278, 279, 536, 528), (279, 280, 544, 536), (280, 281, 552, 544), (281, 282, 560, 552), (282, 283, 568, 560), (283, 284, 576, 568), (284, 285, 584, 576), (285, 286, 592, 584), (286, 287, 600, 592), (322, 321, 361, 369), (353, 360, 362, 359), (359, 362, 363, 358), (358, 363, 364, 357), (357, 364, 365, 356), (356, 365, 366, 355), (355, 366, 367, 354), (354, 367, 361, 352), (360, 368, 370, 362), (362, 370, 371, 363), (363, 371, 372, 364), (364, 372, 373, 365), (365, 373, 374, 366), (366, 374, 375, 367), (367, 375, 369, 361), (368, 376, 378, 370), (370, 378, 379, 371), (371, 379, 380, 372), (372, 380, 381, 373), (373, 381, 382, 374), (374, 382, 383, 375), (375, 383, 377, 369), (376, 384, 386, 378), (378, 386, 387, 379), (379, 387, 388, 380), (380, 388, 389, 381), (381, 389, 390, 382), (382, 390, 391, 383), (383, 391, 385, 377), (384, 392, 394, 386), (386, 394, 395, 387), (387, 395, 396, 388), (388, 396, 397, 389), (389, 397, 398, 390), (390, 398, 399, 391), (391, 399, 393, 385), (392, 400, 402, 394), (394, 402, 403, 395), (395, 403, 404, 396), (396, 404, 405, 397), (397, 405, 406, 398), (398, 406, 407, 399), (399, 407, 401, 393), (400, 408, 410, 402), (402, 410, 411, 403), (403, 411, 412, 404), (404, 412, 413, 405), (405, 413, 414, 406), (406, 414, 415, 407), (407, 415, 409, 401), (408, 416, 418, 410), (410, 418, 419, 411), (411, 419, 420, 412), (412, 420, 421, 413), (413, 421, 422, 414), (414, 422, 423, 415), (415, 423, 417, 409), (416, 424, 426, 418), (418, 426, 427, 419), (419, 427, 428, 420), (420, 428, 429, 421), (421, 429, 430, 422), (422, 430, 431, 423), (423, 431, 425, 417), (424, 432, 434, 426), (426, 434, 435, 427), (427, 435, 436, 428), (428, 436, 437, 429), (429, 437, 438, 430), (430, 438, 439, 431), (431, 439, 433, 425), (432, 440, 442, 434), (434, 442, 443, 435), (435, 443, 444, 436), (436, 444, 445, 437), (437, 445, 446, 438), (438, 446, 447, 439), (439, 447, 441, 433), (440, 448, 450, 442), (442, 450, 451, 443), (443, 451, 452, 444), (444, 452, 453, 445), (445, 453, 454, 446), (446, 454, 455, 447), (447, 455, 449, 441), (448, 456, 458, 450), (450, 458, 459, 451), (451, 459, 460, 452), (452, 460, 461, 453), (453, 461, 462, 454), (454, 462, 463, 455), (455, 463, 457, 449), (456, 464, 466, 458), (458, 466, 467, 459), (459, 467, 468, 460), (460, 468, 469, 461), (461, 469, 470, 462), (462, 470, 471, 463), (463, 471, 465, 457), (464, 472, 474, 466), (466, 474, 475, 467), (467, 475, 476, 468), (468, 476, 477, 469), (469, 477, 478, 470), (470, 478, 479, 471), (471, 479, 473, 465), (472, 480, 482, 474), (474, 482, 483, 475), (475, 483, 484, 476), (476, 484, 485, 477), (477, 485, 486, 478), (478, 486, 487, 479), (479, 487, 481, 473), (480, 488, 490, 482), (482, 490, 491, 483), (483, 491, 492, 484), (484, 492, 493, 485), (485, 493, 494, 486), (486, 494, 495, 487), (487, 495, 489, 481), (488, 496, 498, 490), (490, 498, 499, 491), (491, 499, 500, 492), (492, 500, 501, 493), (493, 501, 502, 494), (494, 502, 503, 495), (495, 503, 497, 489), (496, 504, 506, 498), (498, 506, 507, 499), (499, 507, 508, 500), (500, 508, 509, 501), (501, 509, 510, 502), (502, 510, 511, 503), (503, 511, 505, 497), (504, 512, 514, 506), (506, 514, 515, 507), (507, 515, 516, 508), (508, 516, 517, 509), (509, 517, 518, 510), (510, 518, 519, 511), (511, 519, 513, 505), (512, 520, 522, 514), (514, 522, 523, 515), (515, 523, 524, 516), (516, 524, 525, 517), (517, 525, 526, 518), (518, 526, 527, 519), (519, 527, 521, 513), (520, 528, 530, 522), (522, 530, 531, 523), (523, 531, 532, 524), (524, 532, 533, 525), (525, 533, 534, 526), (526, 534, 535, 527), (527, 535, 529, 521), (528, 536, 538, 530), (530, 538, 539, 531), (531, 539, 540, 532), (532, 540, 541, 533), (533, 541, 542, 534), (534, 542, 543, 535), (535, 543, 537, 529), (536, 544, 546, 538), (538, 546, 547, 539), (539, 547, 548, 540), (540, 548, 549, 541), (541, 549, 550, 542), (542, 550, 551, 543), (543, 551, 545, 537), (544, 552, 554, 546), (546, 554, 555, 547), (547, 555, 556, 548), (548, 556, 557, 549), (549, 557, 558, 550), (550, 558, 559, 551), (551, 559, 553, 545), (552, 560, 562, 554), (554, 562, 563, 555), (555, 563, 564, 556), (556, 564, 565, 557), (557, 565, 566, 558), (558, 566, 567, 559), (559, 567, 561, 553), (560, 568, 570, 562), (562, 570, 571, 563), (563, 571, 572, 564), (564, 572, 573, 565), (565, 573, 574, 566), (566, 574, 575, 567), (567, 575, 569, 561), (568, 576, 578, 570), (570, 578, 579, 571), (571, 579, 580, 572), (572, 580, 581, 573), (573, 581, 582, 574), (574, 582, 583, 575), (575, 583, 577, 569), (576, 584, 586, 578), (578, 586, 587, 579), (579, 587, 588, 580), (580, 588, 589, 581), (581, 589, 590, 582), (582, 590, 591, 583), (583, 591, 585, 577), (584, 592, 594, 586), (586, 594, 595, 587), (587, 595, 596, 588), (588, 596, 597, 589), (589, 597, 598, 590), (590, 598, 599, 591), (591, 599, 593, 585), (592, 600, 602, 594), (594, 602, 603, 595), (595, 603, 604, 596), (596, 604, 605, 597), (597, 605, 606, 598), (598, 606, 607, 599), (599, 607, 601, 593), (600, 353, 359, 602), (602, 359, 358, 603), (603, 358, 357, 604), (604, 357, 356, 605), (605, 356, 355, 606), (606, 355, 354, 607), (607, 354, 352, 601), (321, 320, 352, 361), (608, 609, 610, 611, 612, 613, 614, 615, 616, 617, 618, 619, 620, 621, 622, 623, 624, 625, 626, 627, 628, 629, 630, 631, 632, 633, 634, 635, 636, 637, 638, 639), (339, 340, 628, 627), (326, 327, 615, 614), (340, 341, 629, 628), (327, 328, 616, 615), (341, 342, 630, 629), (328, 329, 617, 616), (342, 343, 631, 630), (329, 330, 618, 617), (343, 344, 632, 631), (330, 331, 619, 618), (344, 345, 633, 632), (331, 332, 620, 619), (345, 346, 634, 633), (332, 333, 621, 620), (346, 347, 635, 634), (333, 334, 622, 621), (320, 321, 609, 608), (347, 348, 636, 635), (334, 335, 623, 622), (321, 322, 610, 609), (348, 349, 637, 636), (335, 336, 624, 623), (322, 323, 611, 610), (349, 350, 638, 637), (336, 337, 625, 624), (323, 324, 612, 611), (350, 351, 639, 638), (337, 338, 626, 625), (324, 325, 613, 612), (351, 320, 608, 639), (338, 339, 627, 626), (640, 641, 671, 670, 669, 668, 667, 666, 665, 664, 663, 662, 661, 660, 659, 658, 657, 656, 655, 654, 653, 652, 651, 650, 649, 648, 647, 646, 645, 644, 643, 642), (39, 37, 658, 659), (57, 55, 667, 668), (13, 11, 645, 646), (31, 29, 654, 655), (49, 47, 663, 664), (5, 3, 640, 642), (23, 21, 650, 651), (41, 39, 659, 660), (59, 57, 668, 669), (15, 13, 646, 647), (33, 31, 655, 656), (51, 49, 664, 665), (7, 5, 642, 643), (25, 23, 651, 652), (43, 41, 660, 661), (61, 59, 669, 670), (17, 15, 647, 648), (35, 33, 656, 657), (53, 51, 665, 666), (9, 7, 643, 644), (27, 25, 652, 653), (45, 43, 661, 662), (63, 61, 670, 671), (19, 17, 648, 649), (37, 35, 657, 658), (55, 53, 666, 667), (11, 9, 644, 645), (29, 27, 653, 654), (47, 45, 662, 663), (3, 1, 641, 640), (1, 63, 671, 641)])
me_003_1.use_remesh_preserve_volume = False
me_003_1.use_remesh_preserve_attributes = False
me_003_1.use_mirror_vertex_groups = False
me_003_1.update()
me_x = bpy.data.meshes.new('Куб')
me_x.from_pydata([(-1.0, -1.0, -1.0), (-1.0, 1.0, -1.0), (1.0, -1.0, -1.0), (1.0, 1.0, -1.0), (-1.0, 0.6, -1.0), (-1.0, 0.2, -1.0), (-1.0, -0.2, -1.0), (-1.0, -0.6, -1.0), (1.0, -0.6, -1.0), (1.0, -0.2, -1.0), (1.0, 0.2, -1.0), (1.0, 0.6, -1.0), (-1.0, 0.5354, 1.623), (-1.0, 0.8049, 1.174), (-1.0, 0.6, 1.082), (-1.0, 0.5654, 1.532), (-1.0, 0.6125, 1.432), (-1.0, 0.6721, 1.332), (-1.0, 0.7384, 1.243), (1.0, 0.8049, 1.174), (1.0, 0.5354, 1.623), (1.0, 0.6, 1.082), (1.0, 0.7384, 1.243), (1.0, 0.6721, 1.332), (1.0, 0.6125, 1.432), (1.0, 0.5654, 1.532), (-1.0, -0.8091, 1.17), (-1.0, -0.5341, 1.629), (-1.0, -0.6, 1.076), (-1.0, -0.7413, 1.241), (-1.0, -0.6736, 1.332), (-1.0, -0.6128, 1.433), (-1.0, -0.5647, 1.535), (1.0, -0.5341, 1.629), (1.0, -0.8091, 1.17), (1.0, -0.6, 1.076), (1.0, -0.5647, 1.535), (1.0, -0.6128, 1.433), (1.0, -0.6736, 1.332), (1.0, -0.7413, 1.241), (-1.0, 0.8078, 1.171), (-1.0, 1.0, 0.7426), (-1.0, 0.9039, 1.051), (-1.0, 0.9743, 0.8942), (1.0, 1.0, 0.7426), (1.0, 0.8078, 1.171), (1.0, 0.9743, 0.8942), (1.0, 0.9039, 1.051), (-1.0, -1.0, 0.7515), (-1.0, -0.8145, 1.165), (-1.0, -0.9909, 0.8364), (-1.0, -0.9646, 0.9291), (-1.0, -0.9235, 1.021), (-1.0, -0.8718, 1.102), (1.0, -0.8145, 1.165), (1.0, -1.0, 0.7515), (1.0, -0.8718, 1.102), (1.0, -0.9235, 1.021), (1.0, -0.9646, 0.9291), (1.0, -0.9909, 0.8364), (-1.0, -0.2473, 2.813), (-1.0, -0.0003716, 3.009), (-1.0, -0.2, 2.809), (-1.0, -0.2282, 2.864), (-1.0, -0.1969, 2.911), (-1.0, -0.1554, 2.952), (-1.0, -0.1065, 2.983), (-1.0, -0.05365, 3.002), (-1.0, 0.0003716, 3.009), (-1.0, 0.2476, 2.812), (-1.0, 0.2, 2.809), (-1.0, 0.05366, 3.002), (-1.0, 0.1066, 2.982), (-1.0, 0.1555, 2.951), (-1.0, 0.1971, 2.911), (-1.0, 0.2285, 2.863), (1.0, 0.247, 2.812), (0.8004, 0.0003716, 3.009), (0.9932, 0.228, 2.863), (0.9733, 0.1967, 2.91), (0.9415, 0.1553, 2.951), (0.9002, 0.1065, 2.982), (0.852, 0.05364, 3.002), (0.8004, -0.0003716, 3.009), (1.0, -0.2473, 2.813), (0.852, -0.05365, 3.002), (0.9002, -0.1065, 2.983), (0.9415, -0.1554, 2.952), (0.9733, -0.1969, 2.911), (0.9932, -0.2282, 2.864)], [], [(5, 70, 69, 12, 14, 4), (45, 40, 13, 19), (34, 26, 49, 54), (7, 8, 2, 0), (84, 60, 27, 33), (10, 76, 84, 9), (7, 28, 27, 60, 62, 6), (1, 3, 11, 4), (4, 11, 10, 5), (5, 10, 9, 6), (6, 9, 8, 7), (9, 84, 33, 35, 8), (11, 21, 20, 76, 10), (8, 35, 34, 54, 56, 57, 58, 59, 55, 2), (20, 12, 69, 76), (77, 68, 61, 83), (1, 41, 44, 3), (12, 15, 14), (15, 16, 14), (16, 17, 14), (17, 18, 14), (18, 13, 14), (19, 22, 21), (22, 23, 21), (23, 24, 21), (24, 25, 21), (25, 20, 21), (12, 20, 25, 15), (15, 25, 24, 16), (16, 24, 23, 17), (17, 23, 22, 18), (18, 22, 19, 13), (3, 44, 46, 47, 45, 19, 21, 11), (26, 29, 28), (29, 30, 28), (30, 31, 28), (31, 32, 28), (32, 27, 28), (33, 36, 35), (36, 37, 35), (37, 38, 35), (38, 39, 35), (39, 34, 35), (26, 34, 39, 29), (29, 39, 38, 30), (30, 38, 37, 31), (31, 37, 36, 32), (32, 36, 33, 27), (2, 55, 48, 0), (40, 45, 47, 42), (42, 47, 46, 43), (43, 46, 44, 41), (4, 14, 13, 40, 42, 43, 41, 1), (54, 49, 53, 56), (56, 53, 52, 57), (57, 52, 51, 58), (58, 51, 50, 59), (59, 50, 48, 55), (0, 48, 50, 51, 52, 53, 49, 26, 28, 7), (60, 63, 62), (63, 64, 62), (64, 65, 62), (65, 66, 62), (66, 67, 62), (67, 61, 62), (68, 71, 70), (71, 72, 70), (72, 73, 70), (73, 74, 70), (74, 75, 70), (75, 69, 70), (77, 83, 85, 82), (82, 85, 86, 81), (81, 86, 87, 80), (80, 87, 88, 79), (79, 88, 89, 78), (78, 89, 84, 76), (68, 77, 82, 71), (71, 82, 81, 72), (72, 81, 80, 73), (73, 80, 79, 74), (74, 79, 78, 75), (75, 78, 76, 69), (60, 84, 89, 63), (63, 89, 88, 64), (64, 88, 87, 65), (65, 87, 86, 66), (66, 86, 85, 67), (67, 85, 83, 61), (6, 62, 61, 68, 70, 5)])
me_x.use_remesh_preserve_volume = False
me_x.use_remesh_preserve_attributes = False
me_x.use_mirror_vertex_groups = False
me_x.update()
me_001 = bpy.data.meshes.new('Цилиндр.001')
me_001.from_pydata([(0.0, 1.0, -1.0), (0.0, 1.0, 1.0), (0.1951, 0.9808, -1.0), (0.1951, 0.9808, 1.0), (0.3827, 0.9239, -1.0), (0.3827, 0.9239, 1.0), (0.5556, 0.8315, -1.0), (0.5556, 0.8315, 1.0), (0.7071, 0.7071, -1.0), (0.7071, 0.7071, 1.0), (0.8315, 0.5556, -1.0), (0.8315, 0.5556, 1.0), (0.9239, 0.3827, -1.0), (0.9239, 0.3827, 1.0), (0.9808, 0.1951, -1.0), (0.9808, 0.1951, 1.0), (1.0, 7.55e-08, -1.0), (1.0, 7.55e-08, 1.0), (0.9808, -0.1951, -1.0), (0.9808, -0.1951, 1.0), (0.9239, -0.3827, -1.0), (0.9239, -0.3827, 1.0), (0.8315, -0.5556, -1.0), (0.8315, -0.5556, 1.0), (0.7071, -0.7071, -1.0), (0.7071, -0.7071, 1.0), (0.5556, -0.8315, -1.0), (0.5556, -0.8315, 1.0), (0.3827, -0.9239, -1.0), (0.3827, -0.9239, 1.0), (0.1951, -0.9808, -1.0), (0.1951, -0.9808, 1.0), (-3.258e-07, -1.0, -1.0), (-3.258e-07, -1.0, 1.0), (-0.1951, -0.9808, -1.0), (-0.1951, -0.9808, 1.0), (-0.3827, -0.9239, -1.0), (-0.3827, -0.9239, 1.0), (-0.5556, -0.8315, -1.0), (-0.5556, -0.8315, 1.0), (-0.7071, -0.7071, -1.0), (-0.7071, -0.7071, 1.0), (-0.8315, -0.5556, -1.0), (-0.8315, -0.5556, 1.0), (-0.9239, -0.3827, -1.0), (-0.9239, -0.3827, 1.0), (-0.9808, -0.1951, -1.0), (-0.9808, -0.1951, 1.0), (-1.0, 9.656e-07, -1.0), (-1.0, 9.656e-07, 1.0), (-0.9808, 0.1951, -1.0), (-0.9808, 0.1951, 1.0), (-0.9239, 0.3827, -1.0), (-0.9239, 0.3827, 1.0), (-0.8315, 0.5556, -1.0), (-0.8315, 0.5556, 1.0), (-0.7071, 0.7071, -1.0), (-0.7071, 0.7071, 1.0), (-0.5556, 0.8315, -1.0), (-0.5556, 0.8315, 1.0), (-0.3827, 0.9239, -1.0), (-0.3827, 0.9239, 1.0), (-0.1951, 0.9808, -1.0), (-0.1951, 0.9808, 1.0)], [], [(0, 1, 3, 2), (2, 3, 5, 4), (4, 5, 7, 6), (6, 7, 9, 8), (8, 9, 11, 10), (10, 11, 13, 12), (12, 13, 15, 14), (14, 15, 17, 16), (16, 17, 19, 18), (18, 19, 21, 20), (20, 21, 23, 22), (22, 23, 25, 24), (24, 25, 27, 26), (26, 27, 29, 28), (28, 29, 31, 30), (30, 31, 33, 32), (32, 33, 35, 34), (34, 35, 37, 36), (36, 37, 39, 38), (38, 39, 41, 40), (40, 41, 43, 42), (42, 43, 45, 44), (44, 45, 47, 46), (46, 47, 49, 48), (48, 49, 51, 50), (50, 51, 53, 52), (52, 53, 55, 54), (54, 55, 57, 56), (56, 57, 59, 58), (58, 59, 61, 60), (3, 1, 63, 61, 59, 57, 55, 53, 51, 49, 47, 45, 43, 41, 39, 37, 35, 33, 31, 29, 27, 25, 23, 21, 19, 17, 15, 13, 11, 9, 7, 5), (60, 61, 63, 62), (62, 63, 1, 0), (0, 2, 4, 6, 8, 10, 12, 14, 16, 18, 20, 22, 24, 26, 28, 30, 32, 34, 36, 38, 40, 42, 44, 46, 48, 50, 52, 54, 56, 58, 60, 62)])
me_001.use_remesh_preserve_volume = False
me_001.use_remesh_preserve_attributes = False
me_001.use_mirror_vertex_groups = False
me_001.update()
me_x_1 = bpy.data.meshes.new('Цилиндр')
me_x_1.from_pydata([(0.0, 1.0, -1.0), (0.0, 1.0, 1.0), (0.1951, 0.9808, -1.0), (0.1951, 0.9808, 1.0), (0.3827, 0.9239, -1.0), (0.3827, 0.9239, 1.0), (0.5556, 0.8315, -1.0), (0.5556, 0.8315, 1.0), (0.7071, 0.7071, -1.0), (0.7071, 0.7071, 1.0), (0.8315, 0.5556, -1.0), (0.8315, 0.5556, 1.0), (0.9239, 0.3827, -1.0), (0.9239, 0.3827, 1.0), (0.9808, 0.1951, -1.0), (0.9808, 0.1951, 1.0), (1.0, 7.55e-08, -1.0), (1.0, 7.55e-08, 1.0), (0.9808, -0.1951, -1.0), (0.9808, -0.1951, 1.0), (0.9239, -0.3827, -1.0), (0.9239, -0.3827, 1.0), (0.8315, -0.5556, -1.0), (0.8315, -0.5556, 1.0), (0.7071, -0.7071, -1.0), (0.7071, -0.7071, 1.0), (0.5556, -0.8315, -1.0), (0.5556, -0.8315, 1.0), (0.3827, -0.9239, -1.0), (0.3827, -0.9239, 1.0), (0.1951, -0.9808, -1.0), (0.1951, -0.9808, 1.0), (-3.258e-07, -1.0, -1.0), (-3.258e-07, -1.0, 1.0), (-0.1951, -0.9808, -1.0), (-0.1951, -0.9808, 1.0), (-0.3827, -0.9239, -1.0), (-0.3827, -0.9239, 1.0), (-0.5556, -0.8315, -1.0), (-0.5556, -0.8315, 1.0), (-0.7071, -0.7071, -1.0), (-0.7071, -0.7071, 1.0), (-0.8315, -0.5556, -1.0), (-0.8315, -0.5556, 1.0), (-0.9239, -0.3827, -1.0), (-0.9239, -0.3827, 1.0), (-0.9808, -0.1951, -1.0), (-0.9808, -0.1951, 1.0), (-1.0, 9.656e-07, -1.0), (-1.0, 9.656e-07, 1.0), (-0.9808, 0.1951, -1.0), (-0.9808, 0.1951, 1.0), (-0.9239, 0.3827, -1.0), (-0.9239, 0.3827, 1.0), (-0.8315, 0.5556, -1.0), (-0.8315, 0.5556, 1.0), (-0.7071, 0.7071, -1.0), (-0.7071, 0.7071, 1.0), (-0.5556, 0.8315, -1.0), (-0.5556, 0.8315, 1.0), (-0.3827, 0.9239, -1.0), (-0.3827, 0.9239, 1.0), (-0.1951, 0.9808, -1.0), (-0.1951, 0.9808, 1.0)], [], [(0, 1, 3, 2), (2, 3, 5, 4), (4, 5, 7, 6), (6, 7, 9, 8), (8, 9, 11, 10), (10, 11, 13, 12), (12, 13, 15, 14), (14, 15, 17, 16), (16, 17, 19, 18), (18, 19, 21, 20), (20, 21, 23, 22), (22, 23, 25, 24), (24, 25, 27, 26), (26, 27, 29, 28), (28, 29, 31, 30), (30, 31, 33, 32), (32, 33, 35, 34), (34, 35, 37, 36), (36, 37, 39, 38), (38, 39, 41, 40), (40, 41, 43, 42), (42, 43, 45, 44), (44, 45, 47, 46), (46, 47, 49, 48), (48, 49, 51, 50), (50, 51, 53, 52), (52, 53, 55, 54), (54, 55, 57, 56), (56, 57, 59, 58), (58, 59, 61, 60), (3, 1, 63, 61, 59, 57, 55, 53, 51, 49, 47, 45, 43, 41, 39, 37, 35, 33, 31, 29, 27, 25, 23, 21, 19, 17, 15, 13, 11, 9, 7, 5), (60, 61, 63, 62), (62, 63, 1, 0), (0, 2, 4, 6, 8, 10, 12, 14, 16, 18, 20, 22, 24, 26, 28, 30, 32, 34, 36, 38, 40, 42, 44, 46, 48, 50, 52, 54, 56, 58, 60, 62)])
me_x_1.use_remesh_preserve_volume = False
me_x_1.use_remesh_preserve_attributes = False
me_x_1.use_mirror_vertex_groups = False
me_x_1.update()
me_002 = bpy.data.meshes.new('Куб.002')
me_002.from_pydata([(-1.0, -1.0, -1.0), (-1.0, 1.0, -1.0), (1.0, -1.0, -1.0), (1.0, 1.0, -1.0), (-1.0, 0.6, -1.0), (-1.0, 0.2, -1.0), (-1.0, -0.2, -1.0), (-1.0, -0.6, -1.0), (1.0, -0.6, -1.0), (1.0, -0.2, -1.0), (1.0, 0.2, -1.0), (1.0, 0.6, -1.0), (-1.0, 0.5354, 1.623), (-1.0, 0.8049, 1.174), (-1.0, 0.6, 1.082), (-1.0, 0.5654, 1.532), (-1.0, 0.6125, 1.432), (-1.0, 0.6721, 1.332), (-1.0, 0.7384, 1.243), (1.0, 0.8049, 1.174), (1.0, 0.5354, 1.623), (1.0, 0.6, 1.082), (1.0, 0.7384, 1.243), (1.0, 0.6721, 1.332), (1.0, 0.6125, 1.432), (1.0, 0.5654, 1.532), (-1.0, -0.8091, 1.17), (-1.0, -0.5341, 1.629), (-1.0, -0.6, 1.076), (-1.0, -0.7413, 1.241), (-1.0, -0.6736, 1.332), (-1.0, -0.6128, 1.433), (-1.0, -0.5647, 1.535), (1.0, -0.5341, 1.629), (1.0, -0.8091, 1.17), (1.0, -0.6, 1.076), (1.0, -0.5647, 1.535), (1.0, -0.6128, 1.433), (1.0, -0.6736, 1.332), (1.0, -0.7413, 1.241), (-1.0, 0.8078, 1.171), (-1.0, 1.0, 0.7426), (-1.0, 0.9039, 1.051), (-1.0, 0.9743, 0.8942), (1.0, 1.0, 0.7426), (1.0, 0.8078, 1.171), (1.0, 0.9743, 0.8942), (1.0, 0.9039, 1.051), (-1.0, -1.0, 0.7515), (-1.0, -0.8145, 1.165), (-1.0, -0.9909, 0.8364), (-1.0, -0.9646, 0.9291), (-1.0, -0.9235, 1.021), (-1.0, -0.8718, 1.102), (1.0, -0.8145, 1.165), (1.0, -1.0, 0.7515), (1.0, -0.8718, 1.102), (1.0, -0.9235, 1.021), (1.0, -0.9646, 0.9291), (1.0, -0.9909, 0.8364), (-1.0, -0.2473, 2.813), (-1.0, -0.0003716, 3.009), (-1.0, -0.2, 2.809), (-1.0, -0.2282, 2.864), (-1.0, -0.1969, 2.911), (-1.0, -0.1554, 2.952), (-1.0, -0.1065, 2.983), (-1.0, -0.05365, 3.002), (-1.0, 0.0003716, 3.009), (-1.0, 0.2476, 2.812), (-1.0, 0.2, 2.809), (-1.0, 0.05366, 3.002), (-1.0, 0.1066, 2.982), (-1.0, 0.1555, 2.951), (-1.0, 0.1971, 2.911), (-1.0, 0.2285, 2.863), (1.0, 0.247, 2.812), (0.8004, 0.0003716, 3.009), (0.9932, 0.228, 2.863), (0.9733, 0.1967, 2.91), (0.9415, 0.1553, 2.951), (0.9002, 0.1065, 2.982), (0.852, 0.05364, 3.002), (0.8004, -0.0003716, 3.009), (1.0, -0.2473, 2.813), (0.852, -0.05365, 3.002), (0.9002, -0.1065, 2.983), (0.9415, -0.1554, 2.952), (0.9733, -0.1969, 2.911), (0.9932, -0.2282, 2.864)], [], [(5, 70, 69, 12, 14, 4), (45, 40, 13, 19), (34, 26, 49, 54), (7, 8, 2, 0), (84, 60, 27, 33), (10, 76, 84, 9), (7, 28, 27, 60, 62, 6), (1, 3, 11, 4), (4, 11, 10, 5), (5, 10, 9, 6), (6, 9, 8, 7), (9, 84, 33, 35, 8), (11, 21, 20, 76, 10), (8, 35, 34, 54, 56, 57, 58, 59, 55, 2), (20, 12, 69, 76), (77, 68, 61, 83), (1, 41, 44, 3), (12, 15, 14), (15, 16, 14), (16, 17, 14), (17, 18, 14), (18, 13, 14), (19, 22, 21), (22, 23, 21), (23, 24, 21), (24, 25, 21), (25, 20, 21), (12, 20, 25, 15), (15, 25, 24, 16), (16, 24, 23, 17), (17, 23, 22, 18), (18, 22, 19, 13), (3, 44, 46, 47, 45, 19, 21, 11), (26, 29, 28), (29, 30, 28), (30, 31, 28), (31, 32, 28), (32, 27, 28), (33, 36, 35), (36, 37, 35), (37, 38, 35), (38, 39, 35), (39, 34, 35), (26, 34, 39, 29), (29, 39, 38, 30), (30, 38, 37, 31), (31, 37, 36, 32), (32, 36, 33, 27), (2, 55, 48, 0), (40, 45, 47, 42), (42, 47, 46, 43), (43, 46, 44, 41), (4, 14, 13, 40, 42, 43, 41, 1), (54, 49, 53, 56), (56, 53, 52, 57), (57, 52, 51, 58), (58, 51, 50, 59), (59, 50, 48, 55), (0, 48, 50, 51, 52, 53, 49, 26, 28, 7), (60, 63, 62), (63, 64, 62), (64, 65, 62), (65, 66, 62), (66, 67, 62), (67, 61, 62), (68, 71, 70), (71, 72, 70), (72, 73, 70), (73, 74, 70), (74, 75, 70), (75, 69, 70), (77, 83, 85, 82), (82, 85, 86, 81), (81, 86, 87, 80), (80, 87, 88, 79), (79, 88, 89, 78), (78, 89, 84, 76), (68, 77, 82, 71), (71, 82, 81, 72), (72, 81, 80, 73), (73, 80, 79, 74), (74, 79, 78, 75), (75, 78, 76, 69), (60, 84, 89, 63), (63, 89, 88, 64), (64, 88, 87, 65), (65, 87, 86, 66), (66, 86, 85, 67), (67, 85, 83, 61), (6, 62, 61, 68, 70, 5)])
me_002.use_remesh_preserve_volume = False
me_002.use_remesh_preserve_attributes = False
me_002.use_mirror_vertex_groups = False
me_002.update()
me_004 = bpy.data.meshes.new('Цилиндр.004')
me_004.from_pydata([(0.0, 1.0, -1.0), (0.0, 1.0, 1.0), (0.1951, 0.9808, -1.0), (0.1951, 0.9808, 1.0), (0.3827, 0.9239, -1.0), (0.3827, 0.9239, 1.0), (0.5556, 0.8315, -1.0), (0.5556, 0.8315, 1.0), (0.7071, 0.7071, -1.0), (0.7071, 0.7071, 1.0), (0.8315, 0.5556, -1.0), (0.8315, 0.5556, 1.0), (0.9239, 0.3827, -1.0), (0.9239, 0.3827, 1.0), (0.9808, 0.1951, -1.0), (0.9808, 0.1951, 1.0), (1.0, 7.55e-08, -1.0), (1.0, 7.55e-08, 1.0), (0.9808, -0.1951, -1.0), (0.9808, -0.1951, 1.0), (0.9239, -0.3827, -1.0), (0.9239, -0.3827, 1.0), (0.8315, -0.5556, -1.0), (0.8315, -0.5556, 1.0), (0.7071, -0.7071, -1.0), (0.7071, -0.7071, 1.0), (0.5556, -0.8315, -1.0), (0.5556, -0.8315, 1.0), (0.3827, -0.9239, -1.0), (0.3827, -0.9239, 1.0), (0.1951, -0.9808, -1.0), (0.1951, -0.9808, 1.0), (-3.258e-07, -1.0, -1.0), (-3.258e-07, -1.0, 1.0), (-0.1951, -0.9808, -1.0), (-0.1951, -0.9808, 1.0), (-0.3827, -0.9239, -1.0), (-0.3827, -0.9239, 1.0), (-0.5556, -0.8315, -1.0), (-0.5556, -0.8315, 1.0), (-0.7071, -0.7071, -1.0), (-0.7071, -0.7071, 1.0), (-0.8315, -0.5556, -1.0), (-0.8315, -0.5556, 1.0), (-0.9239, -0.3827, -1.0), (-0.9239, -0.3827, 1.0), (-0.9808, -0.1951, -1.0), (-0.9808, -0.1951, 1.0), (-1.0, 9.656e-07, -1.0), (-1.0, 9.656e-07, 1.0), (-0.9808, 0.1951, -1.0), (-0.9808, 0.1951, 1.0), (-0.9239, 0.3827, -1.0), (-0.9239, 0.3827, 1.0), (-0.8315, 0.5556, -1.0), (-0.8315, 0.5556, 1.0), (-0.7071, 0.7071, -1.0), (-0.7071, 0.7071, 1.0), (-0.5556, 0.8315, -1.0), (-0.5556, 0.8315, 1.0), (-0.3827, 0.9239, -1.0), (-0.3827, 0.9239, 1.0), (-0.1951, 0.9808, -1.0), (-0.1951, 0.9808, 1.0), (0.0, 1.0, -1.0), (0.1951, 0.9808, -1.0), (0.1951, 0.9808, 1.0), (0.0, 1.0, 1.0), (0.3827, 0.9239, -1.0), (0.3827, 0.9239, 1.0), (0.5556, 0.8315, -1.0), (0.5556, 0.8315, 1.0), (0.7071, 0.7071, -1.0), (0.7071, 0.7071, 1.0), (0.8315, 0.5556, -1.0), (0.8315, 0.5556, 1.0), (0.9239, 0.3827, -1.0), (0.9239, 0.3827, 1.0), (0.9808, 0.1951, -1.0), (0.9808, 0.1951, 1.0), (1.0, 7.55e-08, -1.0), (1.0, 7.55e-08, 1.0), (0.9808, -0.1951, -1.0), (0.9808, -0.1951, 1.0), (0.9239, -0.3827, -1.0), (0.9239, -0.3827, 1.0), (0.8315, -0.5556, -1.0), (0.8315, -0.5556, 1.0), (0.7071, -0.7071, -1.0), (0.7071, -0.7071, 1.0), (0.5556, -0.8315, -1.0), (0.5556, -0.8315, 1.0), (0.3827, -0.9239, -1.0), (0.3827, -0.9239, 1.0), (0.1951, -0.9808, -1.0), (0.1951, -0.9808, 1.0), (-3.258e-07, -1.0, -1.0), (-3.258e-07, -1.0, 1.0), (-0.1951, -0.9808, -1.0), (-0.1951, -0.9808, 1.0), (-0.3827, -0.9239, -1.0), (-0.3827, -0.9239, 1.0), (-0.5556, -0.8315, -1.0), (-0.5556, -0.8315, 1.0), (-0.7071, -0.7071, -1.0), (-0.7071, -0.7071, 1.0), (-0.8315, -0.5556, -1.0), (-0.8315, -0.5556, 1.0), (-0.9239, -0.3827, -1.0), (-0.9239, -0.3827, 1.0), (-0.9808, -0.1951, -1.0), (-0.9808, -0.1951, 1.0), (-1.0, 9.656e-07, -1.0), (-1.0, 9.656e-07, 1.0), (-0.9808, 0.1951, -1.0), (-0.9808, 0.1951, 1.0), (-0.9239, 0.3827, -1.0), (-0.9239, 0.3827, 1.0), (-0.8315, 0.5556, -1.0), (-0.8315, 0.5556, 1.0), (-0.7071, 0.7071, -1.0), (-0.7071, 0.7071, 1.0), (-0.5556, 0.8315, -1.0), (-0.5556, 0.8315, 1.0), (-0.3827, 0.9239, -1.0), (-0.3827, 0.9239, 1.0), (-0.1951, 0.9808, -1.0), (-0.1951, 0.9808, 1.0), (-1.277e-08, 1.107, -0.9922), (0.216, 1.086, -0.9922), (0.4238, 1.023, -0.9922), (0.6152, 0.9207, -0.9922), (0.783, 0.783, -0.9922), (0.9207, 0.6152, -0.9922), (1.023, 0.4238, -0.9922), (1.086, 0.216, -0.9922), (1.107, 5.256e-08, -0.9922), (1.086, -0.216, -0.9922), (1.023, -0.4238, -0.9922), (0.9207, -0.6152, -0.9922), (0.783, -0.783, -0.9922), (0.6152, -0.9207, -0.9922), (0.4238, -1.023, -0.9922), (0.216, -1.086, -0.9922), (-3.736e-07, -1.107, -0.9922), (-0.216, -1.086, -0.9922), (-0.4238, -1.023, -0.9922), (-0.6152, -0.9207, -0.9922), (-0.783, -0.783, -0.9922), (-0.9207, -0.6152, -0.9922), (-1.023, -0.4238, -0.9922), (-1.086, -0.216, -0.9922), (-1.107, 1.038e-06, -0.9922), (-1.086, 0.216, -0.9922), (-1.023, 0.4238, -0.9922), (-0.9207, 0.6152, -0.9922), (-0.783, 0.783, -0.9922), (-0.6152, 0.9207, -0.9922), (-0.4237, 1.023, -0.9922), (-0.216, 1.086, -0.9922), (-7.289e-08, 0.97, -1.08), (0.1892, 0.9514, -1.08), (0.3712, 0.8962, -1.08), (0.5389, 0.8066, -1.08), (0.6859, 0.6859, -1.08), (0.8066, 0.5389, -1.08), (0.8962, 0.3712, -1.08), (0.9514, 0.1892, -1.08), (0.97, 8.275e-09, -1.08), (0.9514, -0.1892, -1.08), (0.8962, -0.3712, -1.08), (0.8066, -0.5389, -1.08), (0.6859, -0.6859, -1.08), (0.5389, -0.8066, -1.08), (0.3712, -0.8962, -1.08), (0.1892, -0.9514, -1.08), (-3.361e-07, -0.97, -1.08), (-0.1892, -0.9514, -1.08), (-0.3712, -0.8962, -1.08), (-0.5389, -0.8066, -1.08), (-0.6859, -0.6859, -1.08), (-0.8066, -0.5389, -1.08), (-0.8962, -0.3712, -1.08), (-0.9514, -0.1892, -1.08), (-0.97, 9.184e-07, -1.08), (-0.9514, 0.1892, -1.08), (-0.8962, 0.3712, -1.08), (-0.8066, 0.5389, -1.08), (-0.6859, 0.6859, -1.08), (-0.5389, 0.8066, -1.08), (-0.3712, 0.8962, -1.08), (-0.1892, 0.9514, -1.08), (-1.277e-08, 1.107, -1.08), (0.216, 1.086, -1.08), (0.4238, 1.023, -1.08), (0.6152, 0.9207, -1.08), (0.783, 0.783, -1.08), (0.9207, 0.6152, -1.08), (1.023, 0.4238, -1.08), (1.086, 0.216, -1.08), (1.107, 4.527e-08, -1.08), (1.086, -0.216, -1.08), (1.023, -0.4238, -1.08), (0.9207, -0.6152, -1.08), (0.783, -0.783, -1.08), (0.6152, -0.9207, -1.08), (0.4238, -1.023, -1.08), (0.216, -1.086, -1.08), (-3.736e-07, -1.107, -1.08), (-0.216, -1.086, -1.08), (-0.4238, -1.023, -1.08), (-0.6152, -0.9207, -1.08), (-0.783, -0.783, -1.08), (-0.9207, -0.6152, -1.08), (-1.023, -0.4238, -1.08), (-1.086, -0.216, -1.08), (-1.107, 1.031e-06, -1.08), (-1.086, 0.216, -1.08), (-1.023, 0.4238, -1.08), (-0.9207, 0.6152, -1.08), (-0.783, 0.783, -1.08), (-0.6152, 0.9207, -1.08), (-0.4237, 1.023, -1.08), (-0.216, 1.086, -1.08), (-7.289e-08, 0.97, -1.08), (0.1892, 0.9514, -1.08), (0.3712, 0.8962, -1.08), (0.5389, 0.8066, -1.08), (0.6859, 0.6859, -1.08), (0.8066, 0.5389, -1.08), (0.8962, 0.3712, -1.08), (0.9514, 0.1892, -1.08), (0.97, 8.275e-09, -1.08), (0.9514, -0.1892, -1.08), (0.8962, -0.3712, -1.08), (0.8066, -0.5389, -1.08), (0.6859, -0.6859, -1.08), (0.5389, -0.8066, -1.08), (0.3712, -0.8962, -1.08), (0.1892, -0.9514, -1.08), (-3.361e-07, -0.97, -1.08), (-0.1892, -0.9514, -1.08), (-0.3712, -0.8962, -1.08), (-0.5389, -0.8066, -1.08), (-0.6859, -0.6859, -1.08), (-0.8066, -0.5389, -1.08), (-0.8962, -0.3712, -1.08), (-0.9514, -0.1892, -1.08), (-0.97, 9.184e-07, -1.08), (-0.9514, 0.1892, -1.08), (-0.8962, 0.3712, -1.08), (-0.8066, 0.5389, -1.08), (-0.6859, 0.6859, -1.08), (-0.5389, 0.8066, -1.08), (-0.3712, 0.8962, -1.08), (-0.1892, 0.9514, -1.08), (-3.975e-07, 0.7614, -4.455), (0.1485, 0.7468, -4.455), (0.2914, 0.7034, -4.455), (0.423, 0.6331, -4.455), (0.5384, 0.5384, -4.455), (0.6331, 0.423, -4.455), (0.7034, 0.2914, -4.455), (0.7468, 0.1485, -4.455), (0.7614, -3.308e-07, -4.455), (0.7468, -0.1485, -4.455), (0.7034, -0.2914, -4.455), (0.6331, -0.423, -4.455), (0.5384, -0.5384, -4.455), (0.423, -0.6331, -4.455), (0.2914, -0.7034, -4.455), (0.1485, -0.7468, -4.455), (-5.154e-07, -0.7614, -4.455), (-0.1485, -0.7468, -4.455), (-0.2914, -0.7034, -4.455), (-0.423, -0.6331, -4.455), (-0.5384, -0.5384, -4.455), (-0.6331, -0.423, -4.455), (-0.7034, -0.2914, -4.455), (-0.7468, -0.1485, -4.455), (-0.7614, 4.73e-07, -4.455), (-0.7468, 0.1485, -4.455), (-0.7034, 0.2914, -4.455), (-0.6331, 0.423, -4.455), (-0.5384, 0.5384, -4.455), (-0.423, 0.6331, -4.455), (-0.2914, 0.7034, -4.455), (-0.1485, 0.7468, -4.455), (-1.541, -1.53, -0.9537), (-1.541, -1.53, -1.1), (1.531, -1.53, -0.9537), (1.531, -1.53, -1.1), (-0.004869, -1.53, -1.1), (-0.004869, 2.355, -1.1), (-0.004869, -1.53, -0.9537), (-0.004869, 2.355, -0.9537), (-0.004869, 2.355, -0.9537), (-1.541, -1.53, -0.9537), (-0.1466, 2.338, -0.9537), (-0.2871, 2.289, -0.9537), (-0.4251, 2.207, -0.9537), (-0.5596, 2.093, -0.9537), (-0.6894, 1.948, -0.9537), (-0.8133, 1.773, -0.9537), (-0.9303, 1.57, -0.9537), (-1.039, 1.341, -0.9537), (-1.14, 1.087, -0.9537), (-1.23, 0.8114, -0.9537), (-1.311, 0.5154, -0.9537), (-1.38, 0.2019, -0.9537), (-1.437, -0.1264, -0.9537), (-1.482, -0.4666, -0.9537), (-1.514, -0.8159, -0.9537), (-1.534, -1.171, -0.9537), (-1.541, -1.53, -1.1), (-0.004869, 2.355, -1.1), (-1.534, -1.171, -1.1), (-1.514, -0.8159, -1.1), (-1.482, -0.4666, -1.1), (-1.437, -0.1264, -1.1), (-1.38, 0.2019, -1.1), (-1.311, 0.5154, -1.1), (-1.23, 0.8114, -1.1), (-1.14, 1.087, -1.1), (-1.039, 1.341, -1.1), (-0.9303, 1.57, -1.1), (-0.8133, 1.773, -1.1), (-0.6894, 1.948, -1.1), (-0.5596, 2.093, -1.1), (-0.4251, 2.207, -1.1), (-0.2871, 2.289, -1.1), (-0.1466, 2.338, -1.1), (1.531, -1.53, -0.9537), (-0.004869, 2.355, -0.9537), (1.524, -1.171, -0.9537), (1.505, -0.8159, -0.9537), (1.472, -0.4666, -0.9537), (1.427, -0.1264, -0.9537), (1.37, 0.2019, -0.9537), (1.301, 0.5154, -0.9537), (1.221, 0.8114, -0.9537), (1.13, 1.087, -0.9537), (1.03, 1.341, -0.9537), (0.9206, 1.57, -0.9537), (0.8036, 1.773, -0.9537), (0.6797, 1.948, -0.9537), (0.5499, 2.093, -0.9537), (0.4154, 2.207, -0.9537), (0.2773, 2.289, -0.9537), (0.1368, 2.338, -0.9537), (-0.004869, 2.355, -1.1), (1.531, -1.53, -1.1), (0.1368, 2.338, -1.1), (0.2773, 2.289, -1.1), (0.4154, 2.207, -1.1), (0.5499, 2.093, -1.1), (0.6797, 1.948, -1.1), (0.8036, 1.773, -1.1), (0.9206, 1.57, -1.1), (1.03, 1.341, -1.1), (1.13, 1.087, -1.1), (1.221, 0.8114, -1.1), (1.301, 0.5154, -1.1), (1.37, 0.2019, -1.1), (1.427, -0.1264, -1.1), (1.472, -0.4666, -1.1), (1.505, -0.8159, -1.1), (1.524, -1.171, -1.1), (-2.874e-07, 0.97, -4.455), (0.1892, 0.9514, -4.455), (0.3712, 0.8962, -4.455), (0.5389, 0.8066, -4.455), (0.6859, 0.6859, -4.455), (0.8066, 0.5389, -4.455), (0.8962, 0.3712, -4.455), (0.9514, 0.1892, -4.455), (0.97, -2.707e-07, -4.455), (0.9514, -0.1892, -4.455), (0.8962, -0.3712, -4.455), (0.8066, -0.5389, -4.455), (0.6859, -0.6859, -4.455), (0.5389, -0.8066, -4.455), (0.3712, -0.8962, -4.455), (0.1892, -0.9514, -4.455), (-5.506e-07, -0.97, -4.455), (-0.1892, -0.9514, -4.455), (-0.3712, -0.8962, -4.455), (-0.5389, -0.8066, -4.455), (-0.6859, -0.6859, -4.455), (-0.8066, -0.5389, -4.455), (-0.8962, -0.3712, -4.455), (-0.9514, -0.1892, -4.455), (-0.97, 6.394e-07, -4.455), (-0.9514, 0.1892, -4.455), (-0.8962, 0.3712, -4.455), (-0.8066, 0.5389, -4.455), (-0.6859, 0.6859, -4.455), (-0.5389, 0.8066, -4.455), (-0.3712, 0.8962, -4.455), (-0.1892, 0.9514, -4.455), (-1.073e-06, 0.7614, -1.072), (0.1485, 0.7468, -1.072), (0.2914, 0.7034, -1.072), (0.423, 0.6331, -1.072), (0.5384, 0.5384, -1.072), (0.6331, 0.423, -1.072), (0.7034, 0.2914, -1.072), (0.7468, 0.1485, -1.072), (0.7614, -5.117e-08, -1.072), (0.7468, -0.1485, -1.072), (0.7034, -0.2914, -1.072), (0.6331, -0.423, -1.072), (0.5384, -0.5384, -1.072), (0.423, -0.6331, -1.072), (0.2914, -0.7034, -1.072), (0.1485, -0.7468, -1.072), (-1.191e-06, -0.7614, -1.072), (-0.1485, -0.7468, -1.072), (-0.2914, -0.7034, -1.072), (-0.423, -0.6331, -1.072), (-0.5384, -0.5384, -1.072), (-0.6331, -0.423, -1.072), (-0.7034, -0.2914, -1.072), (-0.7468, -0.1485, -1.072), (-0.7614, 7.527e-07, -1.072), (-0.7468, 0.1485, -1.072), (-0.7034, 0.2914, -1.072), (-0.6331, 0.423, -1.072), (-0.5384, 0.5384, -1.072), (-0.423, 0.6331, -1.072), (-0.2914, 0.7034, -1.072), (-0.1485, 0.7468, -1.072), (0.1951, 0.9808, 5.65), (-1.111e-06, 1.0, 5.65), (0.3827, 0.9239, 5.65), (0.5556, 0.8315, 5.65), (0.7071, 0.7071, 5.65), (0.8315, 0.5556, 5.65), (0.9239, 0.3827, 5.65), (0.9808, 0.1951, 5.65), (1.0, -3.72e-07, 5.65), (0.9808, -0.1951, 5.65), (0.9239, -0.3827, 5.65), (0.8315, -0.5556, 5.65), (0.7071, -0.7071, 5.65), (0.5556, -0.8315, 5.65), (0.3827, -0.9239, 5.65), (0.1951, -0.9808, 5.65), (-1.437e-06, -1.0, 5.65), (-0.1951, -0.9808, 5.65), (-0.3827, -0.9239, 5.65), (-0.5556, -0.8315, 5.65), (-0.7071, -0.7071, 5.65), (-0.8315, -0.5556, 5.65), (-0.9239, -0.3827, 5.65), (-0.9808, -0.1951, 5.65), (-1.0, 5.181e-07, 5.65), (-0.9808, 0.1951, 5.65), (-0.9239, 0.3827, 5.65), (-0.8315, 0.5556, 5.65), (-0.7071, 0.7071, 5.65), (-0.5556, 0.8315, 5.65), (-0.3827, 0.9239, 5.65), (-0.1951, 0.9808, 5.65)], [], [(0, 2, 3, 1), (2, 4, 5, 3), (4, 6, 7, 5), (6, 8, 9, 7), (8, 10, 11, 9), (10, 12, 13, 11), (12, 14, 15, 13), (14, 16, 17, 15), (16, 18, 19, 17), (18, 20, 21, 19), (20, 22, 23, 21), (22, 24, 25, 23), (24, 26, 27, 25), (26, 28, 29, 27), (28, 30, 31, 29), (30, 32, 33, 31), (32, 34, 35, 33), (34, 36, 37, 35), (36, 38, 39, 37), (38, 40, 41, 39), (40, 42, 43, 41), (42, 44, 45, 43), (44, 46, 47, 45), (46, 48, 49, 47), (48, 50, 51, 49), (50, 52, 53, 51), (52, 54, 55, 53), (54, 56, 57, 55), (56, 58, 59, 57), (58, 60, 61, 59), (3, 5, 7, 9, 11, 13, 15, 17, 19, 21, 23, 25, 27, 29, 31, 33, 35, 37, 39, 41, 43, 45, 47, 49, 51, 53, 55, 57, 59, 61, 63, 1), (60, 62, 63, 61), (62, 0, 1, 63), (8, 6, 131, 132), (64, 67, 66, 65), (65, 66, 69, 68), (68, 69, 71, 70), (70, 71, 73, 72), (72, 73, 75, 74), (74, 75, 77, 76), (76, 77, 79, 78), (78, 79, 81, 80), (80, 81, 83, 82), (82, 83, 85, 84), (84, 85, 87, 86), (86, 87, 89, 88), (88, 89, 91, 90), (90, 91, 93, 92), (92, 93, 95, 94), (94, 95, 97, 96), (96, 97, 99, 98), (98, 99, 101, 100), (100, 101, 103, 102), (102, 103, 105, 104), (104, 105, 107, 106), (106, 107, 109, 108), (108, 109, 111, 110), (110, 111, 113, 112), (112, 113, 115, 114), (114, 115, 117, 116), (116, 117, 119, 118), (118, 119, 121, 120), (120, 121, 123, 122), (122, 123, 125, 124), (75, 73, 436, 437), (124, 125, 127, 126), (126, 127, 67, 64), (64, 65, 68, 70, 72, 74, 76, 78, 80, 82, 84, 86, 88, 90, 92, 94, 96, 98, 100, 102, 104, 106, 108, 110, 112, 114, 116, 118, 120, 122, 124, 126), (148, 147, 211, 212), (26, 24, 140, 141), (44, 42, 149, 150), (62, 60, 158, 159), (18, 16, 136, 137), (36, 34, 145, 146), (54, 52, 154, 155), (10, 8, 132, 133), (28, 26, 141, 142), (46, 44, 150, 151), (2, 0, 128, 129), (0, 62, 159, 128), (20, 18, 137, 138), (38, 36, 146, 147), (56, 54, 155, 156), (12, 10, 133, 134), (30, 28, 142, 143), (48, 46, 151, 152), (4, 2, 129, 130), (22, 20, 138, 139), (40, 38, 147, 148), (58, 56, 156, 157), (14, 12, 134, 135), (32, 30, 143, 144), (50, 48, 152, 153), (6, 4, 130, 131), (24, 22, 139, 140), (42, 40, 148, 149), (60, 58, 157, 158), (16, 14, 135, 136), (34, 32, 144, 145), (52, 50, 153, 154), (170, 169, 233, 234), (135, 134, 198, 199), (149, 148, 212, 213), (136, 135, 199, 200), (150, 149, 213, 214), (137, 136, 200, 201), (151, 150, 214, 215), (138, 137, 201, 202), (152, 151, 215, 216), (139, 138, 202, 203), (153, 152, 216, 217), (140, 139, 203, 204), (154, 153, 217, 218), (141, 140, 204, 205), (155, 154, 218, 219), (142, 141, 205, 206), (129, 128, 192, 193), (156, 155, 219, 220), (143, 142, 206, 207), (130, 129, 193, 194), (157, 156, 220, 221), (144, 143, 207, 208), (131, 130, 194, 195), (158, 157, 221, 222), (145, 144, 208, 209), (132, 131, 195, 196), (159, 158, 222, 223), (146, 145, 209, 210), (133, 132, 196, 197), (128, 159, 223, 192), (147, 146, 210, 211), (134, 133, 197, 198), (160, 161, 193, 192), (161, 162, 194, 193), (162, 163, 195, 194), (163, 164, 196, 195), (164, 165, 197, 196), (165, 166, 198, 197), (166, 167, 199, 198), (167, 168, 200, 199), (168, 169, 201, 200), (169, 170, 202, 201), (170, 171, 203, 202), (171, 172, 204, 203), (172, 173, 205, 204), (173, 174, 206, 205), (174, 175, 207, 206), (175, 176, 208, 207), (176, 177, 209, 208), (177, 178, 210, 209), (178, 179, 211, 210), (179, 180, 212, 211), (180, 181, 213, 212), (181, 182, 214, 213), (182, 183, 215, 214), (183, 184, 216, 215), (184, 185, 217, 216), (185, 186, 218, 217), (186, 187, 219, 218), (187, 188, 220, 219), (188, 189, 221, 220), (189, 190, 222, 221), (190, 191, 223, 222), (191, 160, 192, 223), (237, 236, 380, 381), (184, 183, 247, 248), (171, 170, 234, 235), (185, 184, 248, 249), (172, 171, 235, 236), (186, 185, 249, 250), (173, 172, 236, 237), (187, 186, 250, 251), (174, 173, 237, 238), (161, 160, 224, 225), (188, 187, 251, 252), (175, 174, 238, 239), (162, 161, 225, 226), (189, 188, 252, 253), (176, 175, 239, 240), (163, 162, 226, 227), (190, 189, 253, 254), (177, 176, 240, 241), (164, 163, 227, 228), (191, 190, 254, 255), (178, 177, 241, 242), (165, 164, 228, 229), (160, 191, 255, 224), (179, 178, 242, 243), (166, 165, 229, 230), (180, 179, 243, 244), (167, 166, 230, 231), (181, 180, 244, 245), (168, 167, 231, 232), (182, 181, 245, 246), (169, 168, 232, 233), (183, 182, 246, 247), (258, 257, 401, 402), (251, 250, 394, 395), (238, 237, 381, 382), (225, 224, 368, 369), (252, 251, 395, 396), (239, 238, 382, 383), (226, 225, 369, 370), (253, 252, 396, 397), (240, 239, 383, 384), (227, 226, 370, 371), (254, 253, 397, 398), (241, 240, 384, 385), (228, 227, 371, 372), (255, 254, 398, 399), (242, 241, 385, 386), (229, 228, 372, 373), (224, 255, 399, 368), (243, 242, 386, 387), (230, 229, 373, 374), (244, 243, 387, 388), (231, 230, 374, 375), (245, 244, 388, 389), (232, 231, 375, 376), (246, 245, 389, 390), (233, 232, 376, 377), (247, 246, 390, 391), (234, 233, 377, 378), (248, 247, 391, 392), (235, 234, 378, 379), (249, 248, 392, 393), (236, 235, 379, 380), (250, 249, 393, 394), (293, 315, 296, 295), (290, 332, 334, 335, 336, 337, 338, 339, 340, 341, 342, 343, 344, 345, 346, 347, 348, 349, 333, 295, 294), (288, 297, 314, 289), (292, 291, 290, 294), (289, 314, 316, 317, 318, 319, 320, 321, 322, 323, 324, 325, 326, 327, 328, 329, 330, 331, 315, 293, 292), (291, 351, 332, 290), (289, 292, 294, 288), (292, 293, 350, 352, 353, 354, 355, 356, 357, 358, 359, 360, 361, 362, 363, 364, 365, 366, 367, 351, 291), (296, 315, 331, 298), (298, 331, 330, 299), (299, 330, 329, 300), (300, 329, 328, 301), (301, 328, 327, 302), (302, 327, 326, 303), (303, 326, 325, 304), (304, 325, 324, 305), (305, 324, 323, 306), (306, 323, 322, 307), (307, 322, 321, 308), (308, 321, 320, 309), (309, 320, 319, 310), (310, 319, 318, 311), (311, 318, 317, 312), (312, 317, 316, 313), (313, 316, 314, 297), (294, 295, 296, 298, 299, 300, 301, 302, 303, 304, 305, 306, 307, 308, 309, 310, 311, 312, 313, 297, 288), (350, 333, 349, 352), (352, 349, 348, 353), (353, 348, 347, 354), (354, 347, 346, 355), (355, 346, 345, 356), (356, 345, 344, 357), (357, 344, 343, 358), (358, 343, 342, 359), (359, 342, 341, 360), (360, 341, 340, 361), (361, 340, 339, 362), (362, 339, 338, 363), (363, 338, 337, 364), (364, 337, 336, 365), (365, 336, 335, 366), (366, 335, 334, 367), (367, 334, 332, 351), (350, 293, 295, 333), (256, 257, 369, 368), (257, 258, 370, 369), (258, 259, 371, 370), (259, 260, 372, 371), (260, 261, 373, 372), (261, 262, 374, 373), (262, 263, 375, 374), (263, 264, 376, 375), (264, 265, 377, 376), (265, 266, 378, 377), (266, 267, 379, 378), (267, 268, 380, 379), (268, 269, 381, 380), (269, 270, 382, 381), (270, 271, 383, 382), (271, 272, 384, 383), (272, 273, 385, 384), (273, 274, 386, 385), (274, 275, 387, 386), (275, 276, 388, 387), (276, 277, 389, 388), (277, 278, 390, 389), (278, 279, 391, 390), (279, 280, 392, 391), (280, 281, 393, 392), (281, 282, 394, 393), (282, 283, 395, 394), (283, 284, 396, 395), (284, 285, 397, 396), (285, 286, 398, 397), (286, 287, 399, 398), (287, 256, 368, 399), (400, 431, 430, 429, 428, 427, 426, 425, 424, 423, 422, 421, 420, 419, 418, 417, 416, 415, 414, 413, 412, 411, 410, 409, 408, 407, 406, 405, 404, 403, 402, 401), (285, 284, 428, 429), (272, 271, 415, 416), (259, 258, 402, 403), (286, 285, 429, 430), (273, 272, 416, 417), (260, 259, 403, 404), (287, 286, 430, 431), (274, 273, 417, 418), (261, 260, 404, 405), (256, 287, 431, 400), (275, 274, 418, 419), (262, 261, 405, 406), (276, 275, 419, 420), (263, 262, 406, 407), (277, 276, 420, 421), (264, 263, 407, 408), (278, 277, 421, 422), (265, 264, 408, 409), (279, 278, 422, 423), (266, 265, 409, 410), (280, 279, 423, 424), (267, 266, 410, 411), (281, 280, 424, 425), (268, 267, 411, 412), (282, 281, 425, 426), (269, 268, 412, 413), (283, 282, 426, 427), (270, 269, 413, 414), (257, 256, 400, 401), (284, 283, 427, 428), (271, 270, 414, 415), (432, 433, 463, 462, 461, 460, 459, 458, 457, 456, 455, 454, 453, 452, 451, 450, 449, 448, 447, 446, 445, 444, 443, 442, 441, 440, 439, 438, 437, 436, 435, 434), (93, 91, 445, 446), (111, 109, 454, 455), (66, 67, 433, 432), (67, 127, 463, 433), (85, 83, 441, 442), (103, 101, 450, 451), (121, 119, 459, 460), (77, 75, 437, 438), (95, 93, 446, 447), (113, 111, 455, 456), (69, 66, 432, 434), (87, 85, 442, 443), (105, 103, 451, 452), (123, 121, 460, 461), (79, 77, 438, 439), (97, 95, 447, 448), (115, 113, 456, 457), (71, 69, 434, 435), (89, 87, 443, 444), (107, 105, 452, 453), (125, 123, 461, 462), (81, 79, 439, 440), (99, 97, 448, 449), (117, 115, 457, 458), (73, 71, 435, 436), (91, 89, 444, 445), (109, 107, 453, 454), (127, 125, 462, 463), (83, 81, 440, 441), (101, 99, 449, 450), (119, 117, 458, 459)])
me_004.use_remesh_preserve_volume = False
me_004.use_remesh_preserve_attributes = False
me_004.use_mirror_vertex_groups = False
me_004.update()

# ---- objects
ob_001 = bpy.data.objects.new('Куб.001', me_003)
ob_003 = bpy.data.objects.new('Цилиндр.003', me_003_1)
ob_x = bpy.data.objects.new('Куб', me_x)
ob_001_1 = bpy.data.objects.new('Цилиндр.001', me_001)
ob_x_1 = bpy.data.objects.new('Цилиндр', me_x_1)
ob_lamp = bpy.data.objects.new('Lamp', light_lamp)
ob_camera = bpy.data.objects.new('Camera', cam_camera)
ob_002 = bpy.data.objects.new('Куб.002', me_002)
ob_004 = bpy.data.objects.new('Цилиндр.004', me_004)

# ---- transforms, parenting, visibility, modifiers, constraints
ob_001.location = (0.0, -0.008971, 0.5636)
ob_001.scale = (0.1734, 0.1753, 0.2117)
ob_001.lineart.crease_threshold = 0.0
ob_003.location = (-0.004251, 0.3468, 0.6928)
ob_003.rotation_euler = (1.571, -0.0, 0.0)
ob_003.scale = (0.05531, 0.05531, 0.1046)
ob_003.lineart.crease_threshold = 0.0
ob_x.location = (-0.261, -0.02053, 0.2621)
ob_x.scale = (0.04616, 0.3732, 0.1555)
ob_x.lineart.crease_threshold = 0.0
ob_001_1.location = (0.0, -0.02053, 0.07137)
ob_001_1.scale = (0.7474, 0.7474, 0.04631)
ob_001_1.lineart.crease_threshold = 0.0
ob_x_1.location = (0.0, -0.02053, 0.0)
ob_x_1.scale = (1.165, 1.165, -0.04256)
ob_x_1.lineart.crease_threshold = 0.0
ob_lamp.location = (4.076, 0.7343, 5.759)
ob_lamp.rotation_euler = (0.6503, 0.05522, 1.866)
ob_lamp.lock_rotations_4d = False
ob_lamp.empty_display_type = 'ARROWS'
ob_lamp.color = (0.0, 0.0, 0.0, 0.0)
ob_lamp.lineart.crease_threshold = 0.0
ob_camera.location = (7.481, -6.508, 5.344)
ob_camera.rotation_euler = (1.109, 0.0, 0.8149)
ob_camera.lock_rotations_4d = False
ob_camera.empty_display_type = 'ARROWS'
ob_camera.color = (0.0, 0.0, 0.0, 0.0)
ob_camera.display_type = 'WIRE'
ob_camera.lineart.crease_threshold = 0.0
ob_002.location = (0.2531, -0.02053, 0.2621)
ob_002.scale = (0.04616, 0.3732, 0.1555)
ob_002.lineart.crease_threshold = 0.0
ob_004.location = (-0.004251, 0.4248, 0.5656)
ob_004.rotation_euler = (1.571, -0.0, 0.0)
ob_004.scale = (0.07164, 0.07164, 0.1355)
ob_004.lineart.crease_threshold = 0.0

# ---- collection membership
col_collection_1.objects.link(ob_001)
col_collection_1.objects.link(ob_003)
col_collection_1.objects.link(ob_x)
col_collection_1.objects.link(ob_001_1)
col_collection_1.objects.link(ob_x_1)
col_collection_1.objects.link(ob_lamp)
col_collection_1.objects.link(ob_camera)
col_collection_1.objects.link(ob_002)
col_collection_1.objects.link(ob_004)

# ---- scene / render settings (as saved in the file)
scene.camera = ob_camera
scene.frame_start = 1; scene.frame_end = 250; scene.frame_set(1)
scene.render.engine = 'BLENDER_EEVEE_NEXT'
scene.render.resolution_percentage = 50
scene.render.dither_intensity = 0.0
scene.cycles.use_denoising = False
scene.cycles.samples = 128
scene.cycles.sampling_pattern = 'TABULATED_SOBOL'
scene.cycles.use_adaptive_sampling = False
scene.cycles.use_light_tree = False
scene.cycles.blur_glossy = 0.0
scene.cycles.sample_clamp_indirect = 0.0
scene.view_settings.view_transform = 'Standard'
bpy.context.view_layer.update()
